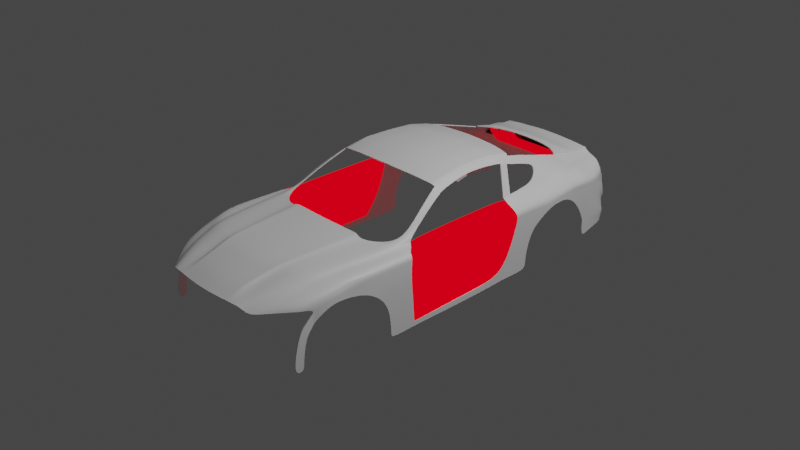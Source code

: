 # Source: mus11.blend  (saved by Blender 2.90.8; exported with 4.5.12 LTS)
import bpy
from mathutils import Matrix  # noqa: F401  (used for matrix-valued properties, if any)

bpy.ops.wm.read_factory_settings(use_empty=True)
scene = bpy.context.scene
scene.name = 'Scene'

# ---- collections
col_collection = bpy.data.collections.new('Collection'); scene.collection.children.link(col_collection)
col_refernece = bpy.data.collections.new('refernece'); scene.collection.children.link(col_refernece)
col_boody = bpy.data.collections.new('boody'); scene.collection.children.link(col_boody)

# ---- materials (node trees are filled in below, after node groups)
mat_tail_light = bpy.data.materials.new('tail light')
mat_tail_light.use_transparent_shadow = False
mat_body = bpy.data.materials.new('body')
mat_body.use_transparent_shadow = False
mat_black = bpy.data.materials.new('black')
mat_black.use_transparent_shadow = False

# ---- node groups
ng_auto_smooth = bpy.data.node_groups.new('Auto Smooth', 'GeometryNodeTree')
_s = ng_auto_smooth.interface.new_socket(name='Geometry', in_out='OUTPUT', socket_type='NodeSocketGeometry')
_s = ng_auto_smooth.interface.new_socket(name='Geometry', in_out='INPUT', socket_type='NodeSocketGeometry')
_s = ng_auto_smooth.interface.new_socket(name='Angle', in_out='INPUT', socket_type='NodeSocketFloat')
_s.subtype = 'ANGLE'
_s.min_value = 0.0
_s.max_value = 3.142
ng_auto_smooth.is_modifier = True
_N = ng_auto_smooth.nodes; _L = ng_auto_smooth.links
n0 = _N.new('NodeGroupOutput'); n0.name = 'Group Output'; n0.location = (480, -100)
n1 = _N.new('NodeGroupInput'); n1.name = 'Group Input'; n1.location = (-420, -300)
n2 = _N.new('NodeGroupInput'); n2.name = 'Group Input.001'; n2.location = (-60, -100)
n3 = _N.new('GeometryNodeSetShadeSmooth'); n3.name = 'Set Shade Smooth'; n3.location = (120, -100)
n3.domain = 'EDGE'
n4 = _N.new('GeometryNodeSetShadeSmooth'); n4.name = 'Set Shade Smooth.001'; n4.location = (300, -100)
n5 = _N.new('GeometryNodeInputMeshEdgeAngle'); n5.name = 'Edge Angle'; n5.location = (-420, -220)
n6 = _N.new('GeometryNodeInputEdgeSmooth'); n6.name = 'Is Edge Smooth'; n6.location = (-60, -160)
n7 = _N.new('GeometryNodeInputShadeSmooth'); n7.name = 'Is Face Smooth'; n7.location = (-240, -340)
n8 = _N.new('FunctionNodeBooleanMath'); n8.name = 'Boolean Math'; n8.location = (-60, -220)
n9 = _N.new('FunctionNodeCompare'); n9.name = 'Compare'; n9.location = (-240, -180)
n9.operation = 'LESS_EQUAL'
_L.new(n5.outputs[0], n9.inputs[0])
_L.new(n4.outputs[0], n0.inputs[0])
_L.new(n1.outputs[1], n9.inputs[1])
_L.new(n9.outputs[0], n8.inputs[0])
_L.new(n7.outputs[0], n8.inputs[1])
_L.new(n2.outputs[0], n3.inputs[0])
_L.new(n6.outputs[0], n3.inputs[1])
_L.new(n3.outputs[0], n4.inputs[0])
_L.new(n8.outputs[0], n3.inputs[2])
n0.is_active_output = True

# ---- material node trees
mat_tail_light.use_nodes = True; mat_tail_light.node_tree.nodes.clear()
_N = mat_tail_light.node_tree.nodes; _L = mat_tail_light.node_tree.links
n0 = _N.new('ShaderNodeOutputMaterial'); n0.name = 'Material Output'; n0.location = (300, 300)
n1 = _N.new('ShaderNodeEmission'); n1.name = 'Emission'; n1.location = (10, 300)
n1.inputs[0].default_value = (1.0, 0.0, 0.008988, 1.0)
_L.new(n1.outputs[0], n0.inputs[0])
n0.is_active_output = True
mat_body.use_nodes = True; mat_body.node_tree.nodes.clear()
_N = mat_body.node_tree.nodes; _L = mat_body.node_tree.links
n0 = _N.new('ShaderNodeBsdfPrincipled'); n0.name = 'Principled BSDF'; n0.location = (10, 300)
n0.distribution = 'GGX'
n0.subsurface_method = 'BURLEY'
n0.inputs[3].default_value = 1.45
n0.inputs[27].default_value = (0.0, 0.0, 0.0, 1.0)
n0.inputs[28].default_value = 1.0
n1 = _N.new('ShaderNodeOutputMaterial'); n1.name = 'Material Output'; n1.location = (300, 300)
_L.new(n0.outputs[0], n1.inputs[0])
n1.is_active_output = True
mat_black.use_nodes = True; mat_black.node_tree.nodes.clear()
_N = mat_black.node_tree.nodes; _L = mat_black.node_tree.links
n0 = _N.new('ShaderNodeBsdfPrincipled'); n0.name = 'Principled BSDF'; n0.location = (10, 300)
n0.distribution = 'GGX'
n0.subsurface_method = 'BURLEY'
n0.inputs[0].default_value = (0.0, 0.0, 0.0, 1.0)
n0.inputs[3].default_value = 1.45
n0.inputs[27].default_value = (0.0, 0.0, 0.0, 1.0)
n0.inputs[28].default_value = 1.0
n1 = _N.new('ShaderNodeOutputMaterial'); n1.name = 'Material Output'; n1.location = (300, 300)
_L.new(n0.outputs[0], n1.inputs[0])
n1.is_active_output = True

# ---- world
world_world = bpy.data.worlds.new('World'); scene.world = world_world
world_world.use_nodes = True; world_world.node_tree.nodes.clear()
_N = world_world.node_tree.nodes; _L = world_world.node_tree.links
n0 = _N.new('ShaderNodeOutputWorld'); n0.name = 'World Output'; n0.location = (300, 300)
n1 = _N.new('ShaderNodeBackground'); n1.name = 'Background'; n1.location = (10, 300)
n1.inputs[0].default_value = (0.05088, 0.05088, 0.05088, 1.0)
_L.new(n1.outputs[0], n0.inputs[0])
n0.is_active_output = True
world_world.color = (0.05088, 0.05088, 0.05088)
world_world.use_sun_shadow = False
world_world.sun_shadow_jitter_overblur = 0.0

# ---- cameras
cam_camera = bpy.data.cameras.new('Camera')
cam_camera.clip_end = 100.0
cam_camera.ortho_scale = 7.314

# ---- lights
light_light = bpy.data.lights.new('Light', 'POINT')
light_light.transmission_factor = 0.0
light_light.energy = 1000.0
light_light.shadow_soft_size = 0.1
light_light.shadow_maximum_resolution = 0.006
light_light.use_absolute_resolution = True

# ---- meshes
me_plane_003 = bpy.data.meshes.new('Plane.003')
me_plane_003.from_pydata([(0.835, 1.302, -0.2233), (0.8418, 1.309, -0.2463), (0.9013, 1.258, -0.2677), (0.939, 1.211, -0.2677), (0.9919, 1.178, -0.4627), (0.9857, 1.19, -0.3468), (0.9923, 1.185, -0.5888), (0.9925, 1.199, -0.7529), (0.9925, 1.214, -0.9755), (0.8243, 2.594, -0.2129), (0.8487, 2.598, -0.2386), (0.9759, 2.634, -0.3401), (0.9759, 2.654, -0.4022), (0.9759, 2.588, -0.6131), (0.9759, 2.552, -0.6948), (0.9759, 2.493, -0.8159), (0.9759, 2.363, -0.9618), (0.9929, 1.975, -0.9618), (0.9929, 1.221, -0.9778), (0.9929, 1.231, -0.9778), (0.9759, 2.629, -0.4824)], [(17, 16), (18, 19), (19, 17), (8, 18)], [(8, 16, 15, 7), (7, 15, 14, 6), (6, 14, 13, 4), (4, 13, 20, 5), (5, 20, 12, 3), (3, 12, 11, 2), (2, 11, 10, 1), (1, 10, 9, 0)])
me_plane_003.polygons.foreach_set('use_smooth', [True] * 8)
_uv = me_plane_003.uv_layers.new(name='UVMap')
_uv.uv.foreach_set('vector', [0.0, 0.0, 0.0, 0.0, 0.0, 0.0, 0.0, 0.0, 0.0, 0.0, 0.0, 0.0, 0.0, 0.0, 0.0, 0.0, 0.0, 0.0, 0.0, 0.0, 0.0, 0.0, 0.0, 0.0, 0.0, 0.0, 0.0, 0.0, 0.0, 0.0, 0.0, 0.0, 0.0, 0.0, 0.0, 0.0, 0.0, 0.0, 0.0, 0.0, 0.0, 0.0, 0.0, 0.0, 0.0, 0.0, 0.0, 0.0, 0.0, 0.0, 0.0, 0.0, 0.0, 0.0, 0.0, 0.0, 0.0, 0.0, 0.0, 0.0, 0.0, 0.0, 0.0, 0.0])
me_plane_003.materials.append(mat_tail_light)
me_plane_003.materials.append(mat_body)
me_plane_003.use_remesh_fix_poles = True
me_plane_003.use_remesh_preserve_attributes = False
me_plane_003.use_mirror_vertex_groups = False
me_plane_003.update()
me_plane = bpy.data.meshes.new('Plane')
me_plane.from_pydata([(0.4944, -0.3013, -0.3678), (0.7439, -0.1636, -0.432), (0.5592, -0.2812, -0.3836), (0.0, -0.4238, -0.3923), (0.0, 1.0, -0.1975), (0.2865, -0.4011, -0.3923), (0.5012, 0.9923, -0.2233), (0.5434, -0.36, -0.4268), (0.835, 1.302, -0.2233), (0.3916, 1.017, -0.1975), (0.3972, -0.3907, -0.3923), (0.6626, 1.055, -0.2233), (0.4851, -0.3784, -0.3923), (0.4464, 1.005, -0.1962), (0.3382, -0.3956, -0.3894), (0.0, -0.3617, -0.3678), (0.0, -0.2291, -0.3194), (0.6402, -0.06959, -0.3194), (0.5222, -0.16, -0.3194), (0.3324, -0.2092, -0.3192), (0.3041, -0.2025, -0.3194), (0.373, -0.07595, -0.3194), (0.6005, -0.3338, -0.4499), (0.8418, 1.309, -0.2463), (0.6983, -0.02727, -0.3424), (0.0, 0.1538, -0.2315), (0.7221, 0.3057, -0.2315), (0.5699, 0.2184, -0.2315), (0.3719, 0.169, -0.2229), (0.3354, 0.1775, -0.2315), (0.4169, 0.2569, -0.2315), (0.7643, 0.3369, -0.2545), (0.3361, -0.3288, -0.3654), (0.2933, -0.3341, -0.3678), (0.3968, -0.3197, -0.3678), (0.6165, -0.2519, -0.4066), (0.9013, 1.258, -0.2677), (0.7834, 0.03185, -0.3406), (0.8261, 0.4211, -0.2527), (0.7516, -0.1225, -0.3937), (0.939, 1.211, -0.2677), (0.8592, -0.03585, -0.4284), (0.8987, 0.1542, -0.3406), (0.9414, 0.5434, -0.2527), (0.8669, -0.0001078, -0.3937), (0.943, 0.2758, -0.3746), (0.9035, 0.09649, -0.4374), (0.9833, 1.195, -0.3017), (0.9858, 0.665, -0.2867), (0.9113, 0.1215, -0.4277), (0.9516, 0.2758, -0.4197), (0.9121, 0.09649, -0.5662), (0.9919, 1.178, -0.4627), (0.9943, 0.665, -0.4734), (0.9198, 0.1215, -0.5414), (0.9121, 0.01432, -0.6717), (0.0, 0.002225, -0.2663), (0.6897, 0.1571, -0.2663), (0.551, 0.06859, -0.2663), (0.3563, 0.01926, -0.2611), (0.323, 0.02708, -0.2663), (0.3995, 0.1251, -0.2663), (0.7381, 0.1927, -0.2893), (0.8092, 0.267, -0.2875), (0.9245, 0.3893, -0.2875), (0.9688, 0.5109, -0.3215), (0.9774, 0.5109, -0.4322), (0.9882, 0.665, -0.339), (0.9857, 1.19, -0.3468), (0.9454, 0.2758, -0.3872), (0.9059, 0.09649, -0.4735), (0.9137, 0.1215, -0.4596), (0.9712, 0.5109, -0.3525), (0.9923, 1.185, -0.5888), (0.994, 0.8296, -0.5962), (0.9925, 1.199, -0.7529), (0.9937, 0.9076, -0.7604), (0.9925, 1.214, -0.9755), (0.9937, 0.9226, -0.983), (0.9925, 1.212, -1.029), (0.9937, 0.9204, -1.037), (0.9059, -0.08036, -0.6853), (0.9121, -0.006837, -0.7418), (0.9059, -0.127, -0.8787), (0.9121, -0.03475, -0.8882), (0.9059, -0.1227, -1.001), (0.9121, -0.03004, -1.002), (0.9121, 0.05541, -0.6189), (0.5991, 2.862, 0.0916), (0.9059, -0.04488, -0.6004), (0.0, 2.916, 0.1302), (0.6788, 2.856, 0.03065), (0.4398, 2.892, 0.1146), (0.9059, 0.0258, -0.5369), (0.0, 0.6527, -0.2115), (0.7887, 0.8928, -0.2266), (0.6245, 0.7113, -0.2266), (0.4158, 0.6617, -0.2072), (0.3686, 0.6726, -0.2115), (0.4666, 0.6904, -0.2266), (0.81, 0.9097, -0.2496), (0.849, 0.9145, -0.2616), (0.94, 0.9367, -0.2616), (0.9843, 0.9773, -0.2955), (0.9929, 0.9672, -0.4671), (0.9867, 0.9745, -0.3436), (0.993, 1.039, -0.5918), (0.993, 1.079, -0.756), (0.993, 1.094, -0.9786), (0.993, 1.092, -1.032), (0.796, 1.246, -0.2233), (0.7114, 1.83, 0.06274), (0.2846, 2.669, 0.1677), (0.3048, 1.782, 0.1312), (0.0, 2.944, 0.126), (0.4557, 1.789, 0.1252), (0.0, 2.318, 0.2), (0.6132, 2.361, 0.1571), (0.4044, 2.339, 0.1827), (0.6433, 1.809, 0.1022), (0.0, 1.768, 0.1432), (0.6507, 2.377, 0.1129), (0.2705, 2.332, 0.1884), (0.4255, 2.667, 0.1623), (0.6048, 2.659, 0.1382), (0.6674, 2.662, 0.08625), (0.0, 2.673, 0.1786), (0.6811, 2.103, 0.1176), (0.6283, 2.085, 0.155), (0.43, 2.064, 0.1793), (0.0, 2.043, 0.1969), (0.6424, 1.827, 0.1056), (0.454, 1.807, 0.1287), (0.7095, 1.847, 0.06622), (0.0, 1.785, 0.1466), (0.7732, 1.572, -0.05194), (0.7197, 1.533, -0.04114), (0.0, 2.838, 0.1457), (0.6752, 2.794, 0.04845), (0.4352, 2.82, 0.1299), (0.6009, 2.797, 0.1065), (0.6035, 2.705, 0.1276), (0.0, 2.729, 0.1675), (0.67, 2.706, 0.07358), (0.4287, 2.719, 0.1514), (0.8202, 2.699, -0.2048), (0.8245, 2.593, -0.2138), (0.0, 2.856, 0.142), (0.676, 2.808, 0.04427), (0.4363, 2.837, 0.1263), (0.6005, 2.812, 0.103), (0.6038, 2.695, 0.1299), (0.0, 2.717, 0.1699), (0.6695, 2.697, 0.07627), (0.428, 2.708, 0.1537), (0.67, 2.705, 0.07224), (0.6752, 2.793, 0.04727), (0.8177, 2.7, -0.2008), (0.8222, 2.595, -0.2094), (0.5985, 2.884, 0.08804), (0.4414, 2.916, 0.1109), (0.68, 2.876, 0.02614), (0.0, 2.941, 0.1264), (0.4415, 2.918, 0.1105), (0.5984, 2.886, 0.08763), (0.2942, 2.9, 0.1198), (0.6801, 2.879, 0.02562), (0.5887, 3.223, -0.00529), (0.6921, 3.211, -0.07047), (0.6861, 3.045, -0.01721), (0.5927, 3.055, 0.04651), (0.0, 2.982, 0.1044), (0.5702, 3.589, -0.1145), (0.6921, 3.716, -0.2256), (0.4526, 3.767, -0.1449), (0.5667, 3.669, -0.1387), (0.0, 3.847, -0.1371), (0.6921, 3.766, -0.2335), (0.4535, 3.866, -0.138), (0.5616, 3.844, -0.1799), (0.0, 3.892, -0.1225), (0.6921, 3.843, -0.2414), (0.4535, 4.011, -0.1908), (0.5616, 3.989, -0.2065), (0.0, 4.037, -0.1753), (0.6921, 3.959, -0.2554), (0.4535, 4.111, -0.2074), (0.5616, 4.089, -0.2232), (0.0, 4.137, -0.192), (0.6921, 4.071, -0.2654), (0.4535, 4.234, -0.2074), (0.5616, 4.233, -0.2232), (0.0, 4.26, -0.192), (0.6941, 4.214, -0.2718), (0.6373, 2.883, 0.05811), (0.6379, 3.217, -0.03632), (0.6372, 3.05, 0.01618), (0.6238, 3.725, -0.1894), (0.6238, 3.775, -0.2061), (0.6238, 3.844, -0.2195), (0.6238, 3.98, -0.2394), (0.6238, 4.081, -0.2482), (0.6238, 4.225, -0.2561), (0.7962, 3.075, -0.1705), (0.8162, 3.64, -0.2256), (0.8162, 3.69, -0.2423), (0.8162, 3.767, -0.2443), (0.8023, 3.898, -0.2757), (0.7791, 4.007, -0.2923), (0.7579, 4.194, -0.2923), (0.8546, 3.117, -0.2481), (0.8116, 2.916, -0.1939), (0.8447, 2.94, -0.238), (0.8199, 2.699, -0.2043), (0.8473, 2.71, -0.2364), (0.824, 2.6, -0.2124), (0.8486, 2.605, -0.2385), (0.8243, 2.594, -0.2129), (0.8487, 2.598, -0.2386), (0.5983, 2.89, 0.08667), (0.6803, 2.883, 0.02462), (0.4417, 2.922, 0.1095), (0.0, 2.948, 0.125), (0.6373, 2.886, 0.05713), (0.9465, 3.602, -0.3335), (0.9471, 3.664, -0.3355), (0.9449, 3.751, -0.3391), (0.9295, 3.875, -0.3509), (0.9063, 3.994, -0.361), (0.8365, 4.166, -0.3721), (0.9765, 3.086, -0.3383), (0.9719, 2.907, -0.3394), (0.9745, 2.678, -0.3378), (0.9758, 2.641, -0.3399), (0.9759, 2.634, -0.3401), (0.9434, 3.627, -0.3892), (0.9434, 3.683, -0.3895), (0.9434, 3.77, -0.3981), (0.9295, 3.894, -0.4131), (0.9063, 4.013, -0.4232), (0.8382, 4.168, -0.4297), (0.9817, 3.104, -0.4117), (0.9719, 2.927, -0.4016), (0.9745, 2.697, -0.4), (0.9758, 2.66, -0.4021), (0.9759, 2.654, -0.4022), (0.8429, 3.276, -0.2413), (0.9683, 3.252, -0.3395), (0.9701, 3.263, -0.4048), (0.8295, 3.458, -0.2335), (0.9551, 3.429, -0.3316), (0.9567, 3.445, -0.397), (0.9434, 3.658, -0.6005), (0.9434, 3.74, -0.6072), (0.9434, 3.831, -0.6044), (0.9295, 3.956, -0.6194), (0.9063, 4.075, -0.6295), (0.8776, 4.188, -0.636), (0.9817, 3.104, -0.4635), (0.9719, 2.936, -0.5783), (0.9745, 2.631, -0.6108), (0.9758, 2.595, -0.6129), (0.9759, 2.588, -0.6131), (0.9701, 3.263, -0.4294), (0.9567, 3.482, -0.4429), (0.9434, 3.754, -0.7886), (0.9434, 3.835, -0.7953), (0.9434, 3.927, -0.7925), (0.9295, 4.051, -0.8075), (0.9063, 4.17, -0.8176), (0.7663, 4.284, -0.8241), (0.9434, 3.751, -0.8486), (0.9434, 3.83, -0.8525), (0.9434, 3.916, -0.847), (0.9295, 4.037, -0.8538), (0.9063, 4.165, -0.853), (0.7852, 4.248, -0.8541), (0.9434, 3.759, -0.9931), (0.9434, 3.827, -0.9752), (0.9434, 3.916, -0.9479), (0.9295, 4.032, -0.9356), (0.9063, 4.143, -0.9239), (0.8011, 4.183, -0.9032), (0.9719, 2.874, -0.6601), (0.9745, 2.595, -0.6926), (0.9758, 2.559, -0.6947), (0.9759, 2.552, -0.6948), (0.9719, 2.812, -0.8237), (0.9745, 2.537, -0.8136), (0.9758, 2.5, -0.8158), (0.9759, 2.493, -0.8159), (0.9719, 2.802, -0.9611), (0.9745, 2.465, -0.9567), (0.9758, 2.428, -0.9588), (0.9759, 2.363, -0.9618), (0.9719, 2.804, -1.035), (0.9745, 2.462, -1.023), (0.9758, 2.426, -1.025), (0.9759, 2.363, -1.028), (0.9929, 1.975, -0.9618), (0.9929, 1.975, -1.028), (0.9929, 1.221, -0.9778), (0.9929, 1.221, -1.028), (0.9929, 1.231, -0.9778), (0.9929, 1.231, -1.028), (0.2876, 2.057, 0.1851), (0.3037, 1.8, 0.1346), (0.2911, 2.826, 0.1351), (0.2868, 2.722, 0.1568), (0.2918, 2.843, 0.1315), (0.2863, 2.711, 0.1591), (0.2952, 2.924, 0.1161), (0.2977, 2.971, 0.09047), (0.3034, 3.829, -0.1474), (0.3034, 3.875, -0.1328), (0.3034, 4.02, -0.1856), (0.3034, 4.12, -0.2023), (0.3034, 4.243, -0.2023), (0.2954, 2.931, 0.1146), (0.2953, 2.927, 0.1156), (0.7768, 4.294, -0.5024), (0.7765, 4.32, -0.6985), (0.7018, 4.37, -0.7946), (0.6263, 4.359, -0.5024), (0.626, 4.374, -0.6963), (0.6263, 4.435, -0.7946), (0.0, 4.402, -0.5024), (0.0, 4.478, -0.7946), (0.9719, 2.93, -0.4645), (0.9817, 3.104, -0.4301), (0.9745, 2.674, -0.475), (0.9758, 2.637, -0.4772), (0.9567, 3.458, -0.4134), (0.9434, 3.638, -0.4644), (0.9701, 3.263, -0.4136), (0.9434, 3.703, -0.467), (0.9434, 3.792, -0.4715), (0.9759, 2.631, -0.4773), (0.9295, 3.916, -0.4865), (0.9063, 4.035, -0.4966), (0.8504, 4.149, -0.46), (0.7768, 4.303, -0.5632), (0.6263, 4.368, -0.5632), (0.8125, 4.255, -0.7253), (0.4639, 4.218, -0.2649), (0.5589, 4.22, -0.2788), (0.0, 4.241, -0.2513), (0.6753, 4.203, -0.3021), (0.6135, 4.212, -0.2883), (0.7314, 4.185, -0.3202), (0.765, 4.174, -0.3408), (0.7664, 4.189, -0.3681), (0.332, 4.226, -0.2604), (0.748, 4.3, -0.4815), (0.6157, 4.358, -0.4815), (0.0, 4.395, -0.4815), (0.6232, 4.224, -0.2577), (0.5615, 4.232, -0.226), (0.0, 4.401, -0.5014), (0.6258, 4.359, -0.5014), (0.3048, 4.242, -0.2052), (0.4541, 4.233, -0.2103), (0.7753, 4.294, -0.5014), (0.8346, 4.169, -0.4267), (0.8329, 4.167, -0.3706), (0.6931, 4.213, -0.2733), (0.7566, 4.194, -0.2937), (0.0, 4.259, -0.1949), (0.3215, 4.456, -0.7946), (0.2435, 4.385, -0.5024), (0.2394, 4.381, -0.4815), (0.2433, 4.385, -0.5014), (0.7497, 4.338, -0.7331), (0.6261, 4.396, -0.7317), (0.7723, 4.265, -0.7608), (0.0, 4.381, -0.6759), (0.0, 4.383, -0.6853), (0.0, 4.41, -0.5584), (0.0, 4.377, -0.568), (0.2953, 4.362, -0.6782), (0.2959, 4.361, -0.6688), (0.3096, 4.394, -0.6739), (0.2406, 4.36, -0.568), (0.2462, 4.394, -0.5584), (0.0, 4.394, -0.7167), (5.53e-09, 4.433, -0.7253), (0.2744, 4.376, -0.7111), (0.2803, 4.413, -0.7198), (0.9719, 2.93, -0.4688), (0.9745, 2.672, -0.4801), (0.9758, 2.635, -0.4822), (0.9567, 3.459, -0.4145), (0.9701, 3.263, -0.4142), (0.9759, 2.629, -0.4824), (0.9817, 3.104, -0.4314), (0.9434, 3.639, -0.4695), (0.9434, 3.705, -0.4723), (0.9434, 3.793, -0.4765), (0.9295, 3.918, -0.4915), (0.9063, 4.037, -0.5016), (0.8514, 4.15, -0.4666), (0.7768, 4.304, -0.5683), (0.6263, 4.369, -0.5682), (0.2427, 4.36, -0.5718), (0.2486, 4.394, -0.5627), (0.0, 4.377, -0.5721), (0.2504, 4.385, -0.5024), (0.2462, 4.38, -0.4815), (0.2502, 4.385, -0.5014), (0.327, 4.456, -0.7946), (0.3153, 4.394, -0.6743), (0.2865, 4.413, -0.72), (0.253, 4.393, -0.5585), (0.2554, 4.393, -0.5628), (0.7468, 4.34, -0.7367), (0.6261, 4.398, -0.7354), (0.7681, 4.266, -0.7646), (0.2827, 4.416, -0.7242), (0.0, 4.436, -0.7294), (0.2889, 4.415, -0.7244), (0.3096, 4.394, -0.6739), (0.2803, 4.413, -0.7198), (0.0, 4.433, -0.7253)], [], [(22, 1, 39, 35), (100, 101, 36, 23), (94, 98, 9, 4), (96, 95, 8, 110, 11), (97, 99, 6, 13), (99, 96, 11, 6), (98, 97, 13, 9), (33, 32, 19, 20), (34, 0, 18, 21), (32, 34, 21, 19), (0, 2, 17, 18), (15, 33, 20, 16), (35, 39, 37, 24), (3, 5, 33, 15), (2, 35, 24, 17), (95, 100, 23, 8), (57, 62, 31, 26), (60, 59, 28, 29), (61, 58, 27, 30), (59, 61, 30, 28), (58, 57, 26, 27), (56, 60, 29, 25), (62, 63, 38, 31), (7, 22, 35, 2), (12, 7, 2, 0), (14, 10, 34, 32), (10, 12, 0, 34), (5, 14, 32, 33), (39, 1, 41, 44), (37, 39, 44, 42), (63, 37, 42, 64), (101, 38, 43, 102), (44, 41, 46, 49), (42, 44, 49, 45), (64, 42, 45, 65), (102, 43, 48, 103), (105, 67, 53, 104), (72, 69, 50, 66), (71, 70, 51, 54), (69, 71, 54, 50), (67, 72, 66, 53), (43, 64, 65, 48), (38, 63, 64, 43), (87, 93, 89, 55), (24, 37, 63, 62), (16, 20, 60, 56), (18, 17, 57, 58), (19, 21, 61, 59), (21, 18, 58, 61), (20, 19, 59, 60), (17, 24, 62, 57), (48, 65, 72, 67), (45, 49, 71, 69), (49, 46, 70, 71), (65, 45, 69, 72), (103, 48, 67, 105), (104, 53, 74, 106), (106, 74, 76, 107), (107, 76, 78, 108), (108, 78, 80, 109), (55, 89, 81, 82), (82, 81, 83, 84), (84, 83, 85, 86), (51, 70, 93, 87), (150, 148, 91, 88), (150, 149, 92, 88), (309, 147, 90, 165), (77, 108, 109, 79), (75, 107, 108, 77), (73, 106, 107, 75), (52, 104, 106, 73), (47, 103, 105, 68), (68, 105, 104, 52), (40, 102, 103, 47), (36, 101, 102, 40), (26, 31, 100, 95), (29, 28, 97, 98), (30, 27, 96, 99), (28, 30, 99, 97), (27, 26, 95, 96), (25, 29, 98, 94), (31, 38, 101, 100), (136, 135, 111, 119), (128, 129, 118, 117), (305, 130, 116, 122), (128, 127, 121, 117), (159, 161, 166, 164), (159, 160, 163, 164), (311, 162, 114, 319), (122, 116, 126, 112), (117, 118, 123, 124), (117, 121, 125, 124), (131, 133, 127, 128), (306, 134, 130, 305), (131, 132, 129, 128), (119, 115, 132, 131), (113, 120, 134, 306), (119, 111, 133, 131), (110, 8, 135, 136), (308, 142, 137, 307), (141, 144, 139, 140), (141, 143, 138, 140), (151, 153, 143, 141), (151, 154, 144, 141), (310, 152, 142, 308), (307, 137, 147, 309), (140, 139, 149, 150), (140, 138, 148, 150), (112, 126, 152, 310), (124, 123, 154, 151), (124, 125, 153, 151), (138, 143, 155, 156), (157, 158, 146, 145), (156, 155, 158, 157), (165, 90, 162, 311), (88, 92, 160, 159), (88, 91, 161, 159), (196, 169, 168, 195), (318, 222, 171, 312), (223, 220, 169, 196), (195, 168, 173, 197), (197, 173, 177, 198), (198, 177, 181, 199), (175, 174, 178, 179), (313, 176, 180, 314), (199, 181, 185, 200), (179, 178, 182, 183), (314, 180, 184, 315), (200, 185, 189, 201), (183, 182, 186, 187), (315, 184, 188, 316), (201, 189, 193, 202), (187, 186, 190, 191), (316, 188, 192, 317), (187, 201, 202, 191), (183, 200, 201, 187), (179, 199, 200, 183), (175, 198, 199, 179), (172, 197, 198, 175), (167, 195, 197, 172), (219, 223, 196, 170), (170, 196, 195, 167), (177, 173, 204, 205), (181, 177, 205, 206), (185, 181, 206, 207), (189, 185, 207, 208), (173, 168, 203, 210, 246, 249, 204), (193, 189, 208, 209), (210, 203, 211, 212), (212, 211, 213, 214), (214, 213, 215, 216), (216, 215, 217, 218), (164, 194, 223, 219), (194, 166, 220, 223), (164, 163, 221, 219), (319, 114, 222, 318), (205, 204, 224, 225), (209, 208, 228, 229), (206, 205, 225, 226), (212, 214, 232, 231), (210, 212, 231, 230), (207, 206, 226, 227), (216, 218, 234, 233), (208, 207, 227, 228), (214, 216, 233, 232), (246, 210, 230, 247), (226, 225, 236, 237), (225, 224, 235, 236), (230, 231, 242, 241), (227, 226, 237, 238), (233, 234, 245, 244), (231, 232, 243, 242), (228, 227, 238, 239), (247, 230, 241, 248), (232, 233, 244, 243), (229, 228, 239, 240), (250, 247, 248, 251), (249, 246, 247, 250), (204, 249, 250, 224), (224, 250, 251, 235), (394, 388, 259, 258), (388, 389, 260, 259), (389, 390, 261, 260), (395, 391, 264, 252), (391, 392, 263, 264), (396, 395, 252, 253), (397, 396, 253, 254), (390, 393, 262, 261), (398, 397, 254, 255), (392, 394, 258, 263), (399, 398, 255, 256), (400, 399, 256, 257), (256, 255, 268, 269), (254, 253, 266, 267), (253, 252, 265, 266), (257, 256, 269, 270, 416, 374, 343), (255, 254, 267, 268), (266, 265, 271, 272), (269, 268, 274, 275), (267, 266, 272, 273), (270, 269, 275, 276), (268, 267, 273, 274), (272, 271, 277, 278), (275, 274, 280, 281), (273, 272, 278, 279), (276, 275, 281, 282), (274, 273, 279, 280), (261, 262, 286, 285), (260, 261, 285, 284), (259, 260, 284, 283), (285, 286, 290, 289), (284, 285, 289, 288), (283, 284, 288, 287), (289, 290, 294, 293), (288, 289, 293, 292), (287, 288, 292, 291), (293, 294, 298, 297), (292, 293, 297, 296), (291, 292, 296, 295), (298, 294, 299, 300), (304, 303, 301, 302), (300, 299, 303, 304), (79, 302, 301, 77), (163, 319, 318, 221), (186, 316, 317, 190), (182, 315, 316, 186), (178, 314, 315, 182), (174, 313, 314, 178), (92, 165, 311, 160), (123, 112, 310, 154), (139, 307, 309, 149), (154, 310, 308, 144), (144, 308, 307, 139), (115, 113, 306, 132), (132, 306, 305, 129), (118, 122, 112, 123), (160, 311, 319, 163), (129, 305, 122, 118), (149, 309, 165, 92), (416, 270, 322, 414), (400, 257, 321, 401), (414, 322, 325, 415), (401, 321, 324, 402), (419, 409, 368, 417), (369, 383, 377, 326), (410, 411, 387, 381), (320, 341, 342, 323), (240, 340, 341, 320), (240, 239, 339, 340), (239, 238, 338, 339), (248, 241, 329, 334), (238, 237, 336, 338), (244, 245, 337, 331), (237, 236, 335, 336), (236, 235, 333, 335), (251, 248, 334, 332), (235, 251, 332, 333), (243, 244, 331, 330), (242, 243, 330, 328), (241, 242, 328, 329), (257, 343, 321), (357, 356, 348, 345), (371, 358, 355, 370), (361, 360, 352, 344), (363, 362, 353, 351), (364, 363, 351, 350), (357, 361, 344, 345), (356, 365, 347, 348), (362, 359, 354, 353), (365, 366, 349, 347), (360, 367, 346, 352), (366, 364, 350, 349), (209, 229, 364, 366), (317, 192, 367, 360), (193, 209, 366, 365), (320, 323, 359, 362), (202, 193, 365, 356), (191, 190, 361, 357), (229, 240, 363, 364), (240, 320, 362, 363), (190, 317, 360, 361), (369, 326, 358, 371), (191, 202, 356, 357), (406, 369, 371, 408), (408, 371, 370, 407), (417, 368, 327, 418), (406, 412, 383, 369), (413, 410, 381, 404), (403, 380, 375, 405), (321, 372, 373, 324), (343, 374, 372, 321), (379, 380, 381, 420), (382, 378, 377, 383), (375, 380, 379, 376), (403, 382, 383, 404), (421, 420, 381, 387), (421, 422, 384, 386), (379, 386, 384, 376), (380, 403, 404, 381), (382, 403, 405, 378), (412, 413, 404, 383), (341, 401, 402, 342), (340, 400, 401, 341), (340, 339, 399, 400), (339, 338, 398, 399), (334, 329, 394, 392), (338, 336, 397, 398), (331, 337, 393, 390), (336, 335, 396, 397), (335, 333, 395, 396), (332, 334, 392, 391), (333, 332, 391, 395), (330, 331, 390, 389), (328, 330, 389, 388), (329, 328, 388, 394), (342, 402, 413, 412), (402, 324, 410, 413), (323, 342, 412, 406), (359, 408, 407, 354), (323, 406, 408, 359), (324, 373, 411, 410), (415, 325, 409, 419), (373, 415, 419, 411), (387, 417, 418, 385), (411, 419, 417, 387), (372, 414, 415, 373), (374, 416, 414, 372), (387, 385, 422, 421), (386, 379, 420, 421)])
me_plane.polygons.foreach_set('use_smooth', [True] * 329)
me_plane.polygons.foreach_set('material_index', [1, 1, 1, 1, 1, 1, 1, 1, 1, 1, 1, 1, 1, 1, 1, 1, 1, 1, 1, 1, 1, 1, 1, 1, 1, 1, 1, 1, 1, 1, 1, 1, 1, 1, 1, 1, 1, 1, 1, 1, 1, 1, 1, 1, 1, 1, 1, 1, 1, 1, 1, 1, 1, 1, 1, 1, 1, 1, 1, 1, 1, 1, 1, 1, 1, 1, 1, 1, 1, 1, 1, 1, 1, 1, 1, 1, 1, 1, 1, 1, 1, 1, 1, 1, 1, 1, 1, 1, 1, 1, 1, 1, 1, 1, 1, 1, 1, 1, 1, 1, 1, 1, 1, 1, 1, 1, 1, 1, 1, 1, 1, 1, 1, 1, 1, 1, 1, 1, 0, 1, 1, 1, 1, 1, 1, 1, 1, 1, 1, 1, 1, 1, 1, 1, 1, 1, 1, 1, 1, 1, 1, 1, 1, 1, 1, 1, 1, 1, 1, 1, 1, 1, 1, 1, 1, 1, 1, 1, 1, 1, 1, 1, 1, 1, 1, 1, 1, 1, 1, 1, 1, 1, 1, 1, 1, 1, 1, 1, 1, 1, 1, 1, 1, 1, 1, 1, 1, 1, 1, 1, 1, 1, 1, 1, 1, 1, 1, 1, 1, 1, 1, 1, 1, 1, 1, 1, 1, 1, 1, 1, 1, 1, 1, 1, 1, 1, 1, 1, 1, 1, 1, 1, 1, 1, 1, 1, 1, 1, 1, 1, 1, 1, 1, 1, 1, 1, 1, 1, 1, 1, 1, 1, 1, 1, 1, 1, 1, 1, 1, 1, 1, 1, 1, 1, 1, 1, 1, 1, 1, 1, 1, 1, 1, 1, 1, 1, 1, 1, 1, 1, 1, 1, 1, 1, 1, 1, 1, 1, 1, 1, 1, 1, 1, 1, 1, 1, 1, 1, 1, 1, 1, 1, 1, 1, 1, 1, 1, 1, 1, 1, 1, 1, 1, 1, 1, 1, 1, 1, 1, 1, 1, 1, 1, 1, 1, 1, 1, 1, 1, 1, 1, 1, 1, 1, 1, 1, 1, 1, 1])
_k = {(145, 146): 0.93333, (146, 158): 0.93333, (145, 157): 0.93333, (157, 158): 0.93333}
me_plane.attributes.new('crease_edge', 'FLOAT', 'EDGE').data.foreach_set('value', [_k.get((min(e.vertices), max(e.vertices)), 0.0) for e in me_plane.edges])
_uv = me_plane.uv_layers.new(name='UVMap')
_uv.uv.foreach_set('vector', [0.8583, 0.0, 0.9025, 0.0, 0.9025, 0.02314, 0.8583, 0.02314, 0.8739, 0.7508, 0.9207, 0.7508, 0.9254, 1.0, 0.8801, 1.0, 0.5, 0.7508, 0.69, 0.7508, 0.7049, 1.0, 0.5, 1.0, 0.8139, 0.7508, 0.8591, 0.7508, 0.8675, 1.0, 0.8554, 1.0, 0.8139, 1.0, 0.7252, 0.7508, 0.7604, 0.7508, 0.7604, 1.0, 0.7326, 1.0, 0.7604, 0.7508, 0.8139, 0.7508, 0.8139, 1.0, 0.7604, 1.0, 0.69, 0.7508, 0.7252, 0.7508, 0.7326, 1.0, 0.7049, 1.0, 0.6467, 0.02314, 0.7035, 0.02314, 0.7064, 0.1183, 0.6524, 0.1183, 0.7604, 0.02314, 0.8139, 0.02314, 0.8139, 0.1183, 0.7604, 0.1183, 0.7035, 0.02314, 0.7604, 0.02314, 0.7604, 0.1183, 0.7064, 0.1183, 0.8139, 0.02314, 0.8376, 0.02314, 0.8376, 0.1183, 0.8139, 0.1183, 0.5, 0.02314, 0.6467, 0.02314, 0.6524, 0.1183, 0.5, 0.1183, 0.8583, 0.02314, 0.9025, 0.02314, 0.9025, 0.1183, 0.8583, 0.1183, 0.5, 0.0, 0.6453, 0.0, 0.6467, 0.02314, 0.5, 0.02314, 0.8376, 0.02314, 0.8583, 0.02314, 0.8583, 0.1183, 0.8376, 0.1183, 0.8591, 0.7508, 0.8739, 0.7508, 0.8801, 1.0, 0.8675, 1.0, 0.8432, 0.2842, 0.8624, 0.2842, 0.8651, 0.393, 0.8469, 0.393, 0.6623, 0.2842, 0.7113, 0.2842, 0.7145, 0.393, 0.6687, 0.393, 0.7604, 0.2842, 0.8139, 0.2842, 0.8139, 0.393, 0.7604, 0.393, 0.7113, 0.2842, 0.7604, 0.2842, 0.7604, 0.393, 0.7145, 0.393, 0.8139, 0.2842, 0.8432, 0.2842, 0.8469, 0.393, 0.8139, 0.393, 0.5, 0.2842, 0.6623, 0.2842, 0.6687, 0.393, 0.5, 0.393, 0.8624, 0.2842, 0.9094, 0.2842, 0.914, 0.393, 0.8651, 0.393, 0.8376, 0.0, 0.8583, 0.0, 0.8583, 0.02314, 0.8376, 0.02314, 0.8139, 0.0, 0.8376, 0.0, 0.8376, 0.02314, 0.8139, 0.02314, 0.7028, 0.0, 0.7604, 0.0, 0.7604, 0.02314, 0.7035, 0.02314, 0.7604, 0.0, 0.8139, 0.0, 0.8139, 0.02314, 0.7604, 0.02314, 0.6453, 0.0, 0.7028, 0.0, 0.7035, 0.02314, 0.6467, 0.02314, 0.9025, 0.02314, 0.9025, 0.0, 0.9025, 0.0, 0.9025, 0.02314, 0.9025, 0.1183, 0.9025, 0.02314, 0.9025, 0.02314, 0.9025, 0.1183, 0.9094, 0.2842, 0.9025, 0.1183, 0.9025, 0.1183, 0.9094, 0.2842, 0.9207, 0.7508, 0.914, 0.393, 0.914, 0.393, 0.9207, 0.7508, 0.9025, 0.02314, 0.9025, 0.0, 0.9025, 0.0, 0.9025, 0.02314, 0.9025, 0.1183, 0.9025, 0.02314, 0.9025, 0.02314, 0.9025, 0.1183, 0.9094, 0.2842, 0.9025, 0.1183, 0.9025, 0.1183, 0.9094, 0.2842, 0.9207, 0.7508, 0.914, 0.393, 0.914, 0.393, 0.9207, 0.7508, 0.9207, 0.7508, 0.914, 0.393, 0.914, 0.393, 0.9207, 0.7508, 0.9094, 0.2842, 0.9025, 0.1183, 0.9025, 0.1183, 0.9094, 0.2842, 0.9025, 0.02314, 0.9025, 0.0, 0.9025, 0.0, 0.9025, 0.02314, 0.9025, 0.1183, 0.9025, 0.02314, 0.9025, 0.02314, 0.9025, 0.1183, 0.914, 0.393, 0.9094, 0.2842, 0.9094, 0.2842, 0.914, 0.393, 0.914, 0.393, 0.9094, 0.2842, 0.9094, 0.2842, 0.914, 0.393, 0.914, 0.393, 0.9094, 0.2842, 0.9094, 0.2842, 0.914, 0.393, 0.9025, 0.0, 0.9025, 0.0, 0.9025, 0.0, 0.9025, 0.0, 0.8583, 0.1183, 0.9025, 0.1183, 0.9094, 0.2842, 0.8624, 0.2842, 0.5, 0.1183, 0.6524, 0.1183, 0.6623, 0.2842, 0.5, 0.2842, 0.8139, 0.1183, 0.8376, 0.1183, 0.8432, 0.2842, 0.8139, 0.2842, 0.7064, 0.1183, 0.7604, 0.1183, 0.7604, 0.2842, 0.7113, 0.2842, 0.7604, 0.1183, 0.8139, 0.1183, 0.8139, 0.2842, 0.7604, 0.2842, 0.6524, 0.1183, 0.7064, 0.1183, 0.7113, 0.2842, 0.6623, 0.2842, 0.8376, 0.1183, 0.8583, 0.1183, 0.8624, 0.2842, 0.8432, 0.2842, 0.914, 0.393, 0.9094, 0.2842, 0.9094, 0.2842, 0.914, 0.393, 0.9025, 0.1183, 0.9025, 0.02314, 0.9025, 0.02314, 0.9025, 0.1183, 0.9025, 0.02314, 0.9025, 0.0, 0.9025, 0.0, 0.9025, 0.02314, 0.9094, 0.2842, 0.9025, 0.1183, 0.9025, 0.1183, 0.9094, 0.2842, 0.9207, 0.7508, 0.914, 0.393, 0.914, 0.393, 0.9207, 0.7508, 0.9207, 0.7508, 0.914, 0.393, 0.914, 0.393, 0.9207, 0.7508, 0.9207, 0.7508, 0.914, 0.393, 0.914, 0.393, 0.9207, 0.7508, 0.9207, 0.7508, 0.914, 0.393, 0.914, 0.393, 0.9207, 0.7508, 0.9207, 0.7508, 0.914, 0.393, 0.914, 0.393, 0.9207, 0.7508, 0.9025, 0.0, 0.9025, 0.0, 0.9025, 0.0, 0.9025, 0.0, 0.9025, 0.0, 0.9025, 0.0, 0.9025, 0.0, 0.9025, 0.0, 0.9025, 0.0, 0.9025, 0.0, 0.9025, 0.0, 0.9025, 0.0, 0.9025, 0.0, 0.9025, 0.0, 0.9025, 0.0, 0.9025, 0.0, 0.8554, 1.0, 0.8675, 1.0, 0.8675, 1.0, 0.8554, 1.0, 0.0, 0.0, 0.0, 0.0, 0.0, 0.0, 0.0, 0.0, 0.0, 0.0, 0.0, 0.0, 0.0, 0.0, 0.0, 0.0, 0.9254, 1.0, 0.9207, 0.7508, 0.9207, 0.7508, 0.9254, 1.0, 0.9254, 1.0, 0.9207, 0.7508, 0.9207, 0.7508, 0.9254, 1.0, 0.9254, 1.0, 0.9207, 0.7508, 0.9207, 0.7508, 0.9254, 1.0, 0.9254, 1.0, 0.9207, 0.7508, 0.9207, 0.7508, 0.9254, 1.0, 0.9254, 1.0, 0.9207, 0.7508, 0.9207, 0.7508, 0.9254, 1.0, 0.9254, 1.0, 0.9207, 0.7508, 0.9207, 0.7508, 0.9254, 1.0, 0.9254, 1.0, 0.9207, 0.7508, 0.9207, 0.7508, 0.9254, 1.0, 0.9254, 1.0, 0.9207, 0.7508, 0.9207, 0.7508, 0.9254, 1.0, 0.8469, 0.393, 0.8651, 0.393, 0.8739, 0.7508, 0.8591, 0.7508, 0.6687, 0.393, 0.7145, 0.393, 0.7252, 0.7508, 0.69, 0.7508, 0.7604, 0.393, 0.8139, 0.393, 0.8139, 0.7508, 0.7604, 0.7508, 0.7145, 0.393, 0.7604, 0.393, 0.7604, 0.7508, 0.7252, 0.7508, 0.8139, 0.393, 0.8469, 0.393, 0.8591, 0.7508, 0.8139, 0.7508, 0.5, 0.393, 0.6687, 0.393, 0.69, 0.7508, 0.5, 0.7508, 0.8651, 0.393, 0.914, 0.393, 0.9207, 0.7508, 0.8739, 0.7508, 0.8518, 1.0, 0.8675, 1.0, 0.8675, 1.0, 0.8481, 1.0, 0.0, 0.0, 0.0, 0.0, 0.0, 0.0, 0.0, 0.0, 0.0, 0.0, 0.0, 0.0, 0.0, 0.0, 0.0, 0.0, 0.8518, 1.0, 0.8675, 1.0, 0.8675, 1.0, 0.8554, 1.0, 0.8554, 1.0, 0.8675, 1.0, 0.8675, 1.0, 0.8554, 1.0, 0.0, 0.0, 0.0, 0.0, 0.0, 0.0, 0.0, 0.0, 0.0, 0.0, 0.0, 0.0, 0.0, 0.0, 0.0, 0.0, 0.0, 0.0, 0.0, 0.0, 0.0, 0.0, 0.0, 0.0, 0.0, 0.0, 0.0, 0.0, 0.0, 0.0, 0.0, 0.0, 0.8554, 1.0, 0.8675, 1.0, 0.8675, 1.0, 0.8554, 1.0, 0.8483, 1.0, 0.8675, 1.0, 0.8675, 1.0, 0.8518, 1.0, 0.0, 0.0, 0.0, 0.0, 0.0, 0.0, 0.0, 0.0, 0.0, 0.0, 0.0, 0.0, 0.0, 0.0, 0.0, 0.0, 0.0, 0.0, 0.0, 0.0, 0.0, 0.0, 0.0, 0.0, 0.0, 0.0, 0.0, 0.0, 0.0, 0.0, 0.0, 0.0, 0.8481, 1.0, 0.8675, 1.0, 0.8675, 1.0, 0.8483, 1.0, 0.8554, 1.0, 0.8675, 1.0, 0.8675, 1.0, 0.8518, 1.0, 0.0, 0.0, 0.0, 0.0, 0.0, 0.0, 0.0, 0.0, 0.0, 0.0, 0.0, 0.0, 0.0, 0.0, 0.0, 0.0, 0.8554, 1.0, 0.8675, 1.0, 0.8675, 1.0, 0.8554, 1.0, 0.8554, 1.0, 0.8675, 1.0, 0.8675, 1.0, 0.8554, 1.0, 0.0, 0.0, 0.0, 0.0, 0.0, 0.0, 0.0, 0.0, 0.0, 0.0, 0.0, 0.0, 0.0, 0.0, 0.0, 0.0, 0.0, 0.0, 0.0, 0.0, 0.0, 0.0, 0.0, 0.0, 0.0, 0.0, 0.0, 0.0, 0.0, 0.0, 0.0, 0.0, 0.8554, 1.0, 0.8675, 1.0, 0.8675, 1.0, 0.8554, 1.0, 0.0, 0.0, 0.0, 0.0, 0.0, 0.0, 0.0, 0.0, 0.0, 0.0, 0.0, 0.0, 0.0, 0.0, 0.0, 0.0, 0.8554, 1.0, 0.8675, 1.0, 0.8675, 1.0, 0.8554, 1.0, 0.8675, 1.0, 0.8675, 1.0, 0.8675, 1.0, 0.8675, 1.0, 0.8675, 1.0, 0.8675, 1.0, 0.8675, 1.0, 0.8675, 1.0, 0.8675, 1.0, 0.8675, 1.0, 0.8675, 1.0, 0.8675, 1.0, 0.0, 0.0, 0.0, 0.0, 0.0, 0.0, 0.0, 0.0, 0.0, 0.0, 0.0, 0.0, 0.0, 0.0, 0.0, 0.0, 0.8554, 1.0, 0.8675, 1.0, 0.8675, 1.0, 0.8554, 1.0, 0.0, 0.0, 0.0, 0.0, 0.0, 0.0, 0.0, 0.0, 0.0, 0.0, 0.0, 0.0, 0.0, 0.0, 0.0, 0.0, 0.0, 0.0, 0.0, 0.0, 0.0, 0.0, 0.0, 0.0, 0.0, 0.0, 0.0, 0.0, 0.0, 0.0, 0.0, 0.0, 0.0, 0.0, 0.0, 0.0, 0.0, 0.0, 0.0, 0.0, 0.0, 0.0, 0.0, 0.0, 0.0, 0.0, 0.0, 0.0, 0.0, 0.0, 0.0, 0.0, 0.0, 0.0, 0.0, 0.0, 0.0, 0.0, 0.0, 0.0, 0.0, 0.0, 0.0, 0.0, 0.0, 0.0, 0.0, 0.0, 0.0, 0.0, 0.0, 0.0, 0.0, 0.0, 0.0, 0.0, 0.0, 0.0, 0.0, 0.0, 0.0, 0.0, 0.0, 0.0, 0.0, 0.0, 0.0, 0.0, 0.0, 0.0, 0.0, 0.0, 0.0, 0.0, 0.0, 0.0, 0.0, 0.0, 0.0, 0.0, 0.0, 0.0, 0.0, 0.0, 0.0, 0.0, 0.0, 0.0, 0.0, 0.0, 0.0, 0.0, 0.0, 0.0, 0.0, 0.0, 0.0, 0.0, 0.0, 0.0, 0.0, 0.0, 0.0, 0.0, 0.0, 0.0, 0.0, 0.0, 0.0, 0.0, 0.0, 0.0, 0.0, 0.0, 0.0, 0.0, 0.0, 0.0, 0.0, 0.0, 0.0, 0.0, 0.0, 0.0, 0.0, 0.0, 0.0, 0.0, 0.0, 0.0, 0.0, 0.0, 0.0, 0.0, 0.0, 0.0, 0.0, 0.0, 0.0, 0.0, 0.0, 0.0, 0.0, 0.0, 0.0, 0.0, 0.0, 0.0, 0.0, 0.0, 0.0, 0.0, 0.0, 0.0, 0.0, 0.0, 0.0, 0.0, 0.0, 0.0, 0.0, 0.0, 0.0, 0.0, 0.0, 0.0, 0.0, 0.0, 0.0, 0.0, 0.0, 0.0, 0.0, 0.0, 0.0, 0.0, 0.0, 0.0, 0.0, 0.0, 0.0, 0.0, 0.0, 0.0, 0.0, 0.0, 0.0, 0.0, 0.0, 0.0, 0.0, 0.0, 0.0, 0.0, 0.0, 0.0, 0.0, 0.0, 0.0, 0.0, 0.0, 0.0, 0.0, 0.0, 0.0, 0.0, 0.0, 0.0, 0.0, 0.0, 0.0, 0.0, 0.0, 0.0, 0.0, 0.0, 0.0, 0.0, 0.0, 0.0, 0.0, 0.0, 0.0, 0.0, 0.0, 0.0, 0.0, 0.0, 0.0, 0.0, 0.0, 0.0, 0.0, 0.0, 0.0, 0.0, 0.0, 0.0, 0.0, 0.0, 0.0, 0.0, 0.0, 0.0, 0.0, 0.0, 0.0, 0.0, 0.0, 0.0, 0.0, 0.0, 0.0, 0.0, 0.0, 0.0, 0.0, 0.0, 0.0, 0.0, 0.0, 0.0, 0.0, 0.0, 0.0, 0.0, 0.0, 0.0, 0.0, 0.0, 0.0, 0.0, 0.0, 0.0, 0.0, 0.0, 0.0, 0.0, 0.0, 0.0, 0.0, 0.0, 0.0, 0.0, 0.0, 0.0, 0.0, 0.0, 0.0, 0.0, 0.0, 0.0, 0.0, 0.0, 0.0, 0.0, 0.0, 0.0, 0.0, 0.0, 0.0, 0.0, 0.0, 0.0, 0.0, 0.0, 0.0, 0.0, 0.0, 0.0, 0.0, 0.0, 0.0, 0.0, 0.0, 0.0, 0.0, 0.0, 0.0, 0.0, 0.0, 0.0, 0.0, 0.0, 0.0, 0.0, 0.0, 0.0, 0.0, 0.0, 0.0, 0.0, 0.0, 0.0, 0.0, 0.0, 0.0, 0.0, 0.0, 0.0, 0.0, 0.0, 0.0, 0.0, 0.0, 0.0, 0.0, 0.0, 0.0, 0.0, 0.0, 0.0, 0.0, 0.0, 0.0, 0.0, 0.0, 0.0, 0.0, 0.0, 0.0, 0.0, 0.0, 0.0, 0.0, 0.0, 0.0, 0.0, 0.0, 0.0, 0.0, 0.0, 0.0, 0.0, 0.0, 0.0, 0.0, 0.0, 0.0, 0.0, 0.0, 0.0, 0.0, 0.0, 0.0, 0.0, 0.0, 0.0, 0.0, 0.0, 0.0, 0.0, 0.0, 0.0, 0.0, 0.0, 0.0, 0.0, 0.0, 0.0, 0.0, 0.0, 0.0, 0.0, 0.0, 0.0, 0.0, 0.0, 0.0, 0.0, 0.0, 0.0, 0.0, 0.0, 0.0, 0.0, 0.0, 0.0, 0.0, 0.0, 0.0, 0.0, 0.0, 0.0, 0.0, 0.0, 0.0, 0.0, 0.0, 0.0, 0.0, 0.0, 0.0, 0.0, 0.0, 0.0, 0.0, 0.0, 0.0, 0.0, 0.0, 0.0, 0.0, 0.0, 0.0, 0.0, 0.0, 0.0, 0.0, 0.0, 0.0, 0.0, 0.0, 0.0, 0.0, 0.0, 0.0, 0.0, 0.0, 0.0, 0.0, 0.0, 0.0, 0.0, 0.0, 0.0, 0.0, 0.0, 0.0, 0.0, 0.0, 0.0, 0.0, 0.0, 0.0, 0.0, 0.0, 0.0, 0.0, 0.0, 0.0, 0.0, 0.0, 0.0, 0.0, 0.0, 0.0, 0.0, 0.0, 0.0, 0.0, 0.0, 0.0, 0.0, 0.0, 0.0, 0.0, 0.0, 0.0, 0.0, 0.0, 0.0, 0.0, 0.0, 0.0, 0.0, 0.0, 0.0, 0.0, 0.0, 0.0, 0.0, 0.0, 0.0, 0.0, 0.0, 0.0, 0.0, 0.0, 0.0, 0.0, 0.0, 0.0, 0.0, 0.0, 0.0, 0.0, 0.0, 0.0, 0.0, 0.0, 0.0, 0.0, 0.0, 0.0, 0.0, 0.0, 0.0, 0.0, 0.0, 0.0, 0.0, 0.0, 0.0, 0.0, 0.0, 0.0, 0.0, 0.0, 0.0, 0.0, 0.0, 0.0, 0.0, 0.0, 0.0, 0.0, 0.0, 0.0, 0.0, 0.0, 0.0, 0.0, 0.0, 0.0, 0.0, 0.0, 0.0, 0.0, 0.0, 0.0, 0.0, 0.0, 0.0, 0.0, 0.0, 0.0, 0.0, 0.0, 0.0, 0.0, 0.0, 0.0, 0.0, 0.0, 0.0, 0.0, 0.0, 0.0, 0.0, 0.0, 0.0, 0.0, 0.0, 0.0, 0.0, 0.0, 0.0, 0.0, 0.0, 0.0, 0.0, 0.0, 0.0, 0.0, 0.0, 0.0, 0.0, 0.0, 0.0, 0.0, 0.0, 0.0, 0.0, 0.0, 0.0, 0.0, 0.0, 0.0, 0.0, 0.0, 0.0, 0.0, 0.0, 0.0, 0.0, 0.0, 0.0, 0.0, 0.0, 0.0, 0.0, 0.0, 0.0, 0.0, 0.0, 0.0, 0.0, 0.0, 0.0, 0.0, 0.0, 0.0, 0.0, 0.0, 0.0, 0.0, 0.0, 0.0, 0.0, 0.0, 0.0, 0.0, 0.0, 0.0, 0.0, 0.0, 0.0, 0.0, 0.0, 0.0, 0.0, 0.0, 0.0, 0.0, 0.0, 0.0, 0.0, 0.0, 0.0, 0.0, 0.0, 0.0, 0.0, 0.0, 0.0, 0.0, 0.0, 0.0, 0.0, 0.0, 0.0, 0.0, 0.0, 0.0, 0.0, 0.0, 0.0, 0.0, 0.0, 0.0, 0.0, 0.0, 0.0, 0.0, 0.0, 0.0, 0.0, 0.0, 0.0, 0.0, 0.0, 0.0, 0.0, 0.0, 0.0, 0.0, 0.0, 0.0, 0.0, 0.0, 0.0, 0.0, 0.0, 0.0, 0.0, 0.0, 0.0, 0.0, 0.0, 0.0, 0.0, 0.0, 0.0, 0.0, 0.0, 0.0, 0.0, 0.0, 0.0, 0.0, 0.0, 0.0, 0.0, 0.0, 0.0, 0.0, 0.0, 0.0, 0.0, 0.0, 0.0, 0.0, 0.0, 0.0, 0.0, 0.0, 0.0, 0.0, 0.0, 0.0, 0.0, 0.0, 0.0, 0.0, 0.0, 0.0, 0.0, 0.0, 0.0, 0.0, 0.0, 0.0, 0.0, 0.0, 0.0, 0.0, 0.0, 0.0, 0.0, 0.0, 0.0, 0.0, 0.0, 0.0, 0.0, 0.0, 0.0, 0.0, 0.0, 0.0, 0.0, 0.0, 0.0, 0.0, 0.0, 0.0, 0.0, 0.0, 0.0, 0.0, 0.0, 0.0, 0.0, 0.0, 0.0, 0.0, 0.0, 0.0, 0.0, 0.0, 0.0, 0.0, 0.0, 0.0, 0.0, 0.0, 0.0, 0.0, 0.0, 0.0, 0.0, 0.0, 0.0, 0.0, 0.0, 0.0, 0.0, 0.0, 0.0, 0.0, 0.0, 0.0, 0.0, 0.0, 0.0, 0.0, 0.0, 0.0, 0.0, 0.0, 0.0, 0.9254, 1.0, 0.0, 0.0, 0.0, 0.0, 0.9254, 1.0, 0.0, 0.0, 0.0, 0.0, 0.0, 0.0, 0.0, 0.0, 0.0, 0.0, 0.0, 0.0, 0.0, 0.0, 0.0, 0.0, 0.0, 0.0, 0.0, 0.0, 0.0, 0.0, 0.0, 0.0, 0.0, 0.0, 0.0, 0.0, 0.0, 0.0, 0.0, 0.0, 0.0, 0.0, 0.0, 0.0, 0.0, 0.0, 0.0, 0.0, 0.0, 0.0, 0.0, 0.0, 0.0, 0.0, 0.0, 0.0, 0.0, 0.0, 0.0, 0.0, 0.0, 0.0, 0.0, 0.0, 0.0, 0.0, 0.0, 0.0, 0.0, 0.0, 0.0, 0.0, 0.0, 0.0, 0.0, 0.0, 0.0, 0.0, 0.0, 0.0, 0.0, 0.0, 0.0, 0.0, 0.0, 0.0, 0.0, 0.0, 0.0, 0.0, 0.0, 0.0, 0.0, 0.0, 0.0, 0.0, 0.0, 0.0, 0.0, 0.0, 0.0, 0.0, 0.0, 0.0, 0.0, 0.0, 0.0, 0.0, 0.0, 0.0, 0.0, 0.0, 0.0, 0.0, 0.0, 0.0, 0.0, 0.0, 0.0, 0.0, 0.0, 0.0, 0.0, 0.0, 0.0, 0.0, 0.0, 0.0, 0.0, 0.0, 0.0, 0.0, 0.0, 0.0, 0.0, 0.0, 0.0, 0.0, 0.0, 0.0, 0.0, 0.0, 0.0, 0.0, 0.0, 0.0, 0.0, 0.0, 0.0, 0.0, 0.0, 0.0, 0.0, 0.0, 0.0, 0.0, 0.0, 0.0, 0.0, 0.0, 0.0, 0.0, 0.0, 0.0, 0.0, 0.0, 0.0, 0.0, 0.0, 0.0, 0.0, 0.0, 0.0, 0.0, 0.0, 0.0, 0.0, 0.0, 0.0, 0.0, 0.0, 0.0, 0.0, 0.0, 0.0, 0.0, 0.0, 0.0, 0.0, 0.0, 0.0, 0.0, 0.0, 0.0, 0.0, 0.0, 0.0, 0.0, 0.0, 0.0, 0.0, 0.0, 0.0, 0.0, 0.0, 0.0, 0.0, 0.0, 0.0, 0.0, 0.0, 0.0, 0.0, 0.0, 0.0, 0.0, 0.0, 0.0, 0.0, 0.0, 0.0, 0.0, 0.0, 0.0, 0.0, 0.0, 0.0, 0.0, 0.0, 0.0, 0.0, 0.0, 0.0, 0.0, 0.0, 0.0, 0.0, 0.0, 0.0, 0.0, 0.0, 0.0, 0.0, 0.0, 0.0, 0.0, 0.0, 0.0, 0.0, 0.0, 0.0, 0.0, 0.0, 0.0, 0.0, 0.0, 0.0, 0.0, 0.0, 0.0, 0.0, 0.0, 0.0, 0.0, 0.0, 0.0, 0.0, 0.0, 0.0, 0.0, 0.0, 0.0, 0.0, 0.0, 0.0, 0.0, 0.0, 0.0, 0.0, 0.0, 0.0, 0.0, 0.0, 0.0, 0.0, 0.0, 0.0, 0.0, 0.0, 0.0, 0.0, 0.0, 0.0, 0.0, 0.0, 0.0, 0.0, 0.0, 0.0, 0.0, 0.0, 0.0, 0.0, 0.0, 0.0, 0.0, 0.0, 0.0, 0.0, 0.0, 0.0, 0.0, 0.0, 0.0, 0.0, 0.0, 0.0, 0.0, 0.0, 0.0, 0.0, 0.0, 0.0, 0.0, 0.0, 0.0, 0.0, 0.0, 0.0, 0.0, 0.0, 0.0, 0.0, 0.0, 0.0, 0.0, 0.0, 0.0, 0.0, 0.0, 0.0, 0.0, 0.0, 0.0, 0.0, 0.0, 0.0, 0.0, 0.0, 0.0, 0.0, 0.0, 0.0, 0.0, 0.0, 0.0, 0.0, 0.0, 0.0, 0.0, 0.0, 0.0, 0.0, 0.0, 0.0, 0.0, 0.0, 0.0, 0.0, 0.0, 0.0, 0.0, 0.0, 0.0, 0.0, 0.0, 0.0, 0.0, 0.0, 0.0, 0.0, 0.0, 0.0, 0.0, 0.0, 0.0, 0.0, 0.0, 0.0, 0.0, 0.0, 0.0, 0.0, 0.0, 0.0, 0.0, 0.0, 0.0, 0.0, 0.0, 0.0, 0.0, 0.0, 0.0, 0.0, 0.0, 0.0, 0.0, 0.0, 0.0, 0.0, 0.0, 0.0, 0.0, 0.0, 0.0, 0.0, 0.0, 0.0, 0.0, 0.0, 0.0, 0.0, 0.0, 0.0, 0.0, 0.0, 0.0, 0.0, 0.0, 0.0, 0.0, 0.0, 0.0, 0.0, 0.0, 0.0, 0.0, 0.0, 0.0, 0.0, 0.0, 0.0, 0.0, 0.0, 0.0, 0.0, 0.0, 0.0, 0.0, 0.0, 0.0, 0.0, 0.0, 0.0, 0.0, 0.0, 0.0, 0.0, 0.0, 0.0, 0.0, 0.0, 0.0, 0.0, 0.0, 0.0, 0.0, 0.0, 0.0, 0.0, 0.0, 0.0, 0.0, 0.0, 0.0, 0.0, 0.0, 0.0, 0.0, 0.0, 0.0, 0.0, 0.0, 0.0, 0.0, 0.0, 0.0, 0.0, 0.0, 0.0, 0.0, 0.0, 0.0, 0.0, 0.0, 0.0, 0.0, 0.0, 0.0, 0.0, 0.0, 0.0, 0.0, 0.0, 0.0, 0.0, 0.0, 0.0, 0.0, 0.0, 0.0, 0.0, 0.0, 0.0, 0.0, 0.0, 0.0, 0.0, 0.0, 0.0, 0.0, 0.0, 0.0, 0.0, 0.0, 0.0, 0.0, 0.0, 0.0, 0.0, 0.0, 0.0, 0.0, 0.0, 0.0, 0.0, 0.0, 0.0, 0.0, 0.0, 0.0, 0.0, 0.0, 0.0, 0.0, 0.0, 0.0, 0.0, 0.0, 0.0, 0.0, 0.0, 0.0, 0.0, 0.0, 0.0, 0.0, 0.0, 0.0, 0.0, 0.0, 0.0, 0.0, 0.0, 0.0, 0.0, 0.0, 0.0, 0.0, 0.0, 0.0, 0.0, 0.0, 0.0, 0.0, 0.0, 0.0, 0.0, 0.0, 0.0, 0.0, 0.0, 0.0, 0.0, 0.0, 0.0, 0.0, 0.0, 0.0, 0.0, 0.0, 0.0, 0.0, 0.0, 0.0, 0.0, 0.0, 0.0, 0.0, 0.0, 0.0, 0.0, 0.0, 0.0, 0.0, 0.0, 0.0, 0.0, 0.0, 0.0, 0.0, 0.0, 0.0, 0.0, 0.0, 0.0, 0.0, 0.0, 0.0, 0.0, 0.0, 0.0, 0.0, 0.0, 0.0, 0.0, 0.0, 0.0, 0.0, 0.0, 0.0, 0.0, 0.0, 0.0, 0.0, 0.0, 0.0, 0.0, 0.0, 0.0, 0.0, 0.0, 0.0, 0.0, 0.0, 0.0, 0.0, 0.0, 0.0, 0.0, 0.0, 0.0, 0.0, 0.0, 0.0, 0.0, 0.0, 0.0, 0.0, 0.0, 0.0, 0.0, 0.0, 0.0, 0.0, 0.0, 0.0, 0.0, 0.0, 0.0, 0.0, 0.0, 0.0, 0.0, 0.0, 0.0, 0.0, 0.0, 0.0, 0.0, 0.0, 0.0, 0.0, 0.0, 0.0, 0.0, 0.0, 0.0, 0.0, 0.0, 0.0, 0.0, 0.0, 0.0, 0.0, 0.0, 0.0, 0.0, 0.0, 0.0, 0.0, 0.0, 0.0, 0.0, 0.0, 0.0, 0.0, 0.0, 0.0, 0.0, 0.0, 0.0, 0.0, 0.0, 0.0, 0.0, 0.0, 0.0, 0.0, 0.0, 0.0, 0.0, 0.0, 0.0, 0.0, 0.0, 0.0, 0.0, 0.0, 0.0, 0.0, 0.0, 0.0, 0.0, 0.0, 0.0, 0.0, 0.0, 0.0, 0.0, 0.0, 0.0, 0.0, 0.0, 0.0, 0.0, 0.0, 0.0, 0.0, 0.0, 0.0, 0.0, 0.0, 0.0, 0.0, 0.0, 0.0, 0.0, 0.0, 0.0, 0.0, 0.0, 0.0, 0.0, 0.0, 0.0, 0.0, 0.0, 0.0, 0.0, 0.0, 0.0, 0.0, 0.0, 0.0, 0.0, 0.0, 0.0, 0.0, 0.0, 0.0, 0.0, 0.0, 0.0, 0.0, 0.0, 0.0, 0.0, 0.0, 0.0, 0.0, 0.0, 0.0, 0.0, 0.0, 0.0, 0.0, 0.0, 0.0, 0.0, 0.0, 0.0, 0.0, 0.0, 0.0, 0.0, 0.0, 0.0, 0.0, 0.0, 0.0, 0.0, 0.0, 0.0, 0.0, 0.0, 0.0, 0.0, 0.0, 0.0, 0.0, 0.0, 0.0, 0.0, 0.0, 0.0, 0.0, 0.0, 0.0, 0.0, 0.0, 0.0, 0.0, 0.0, 0.0, 0.0, 0.0, 0.0, 0.0, 0.0, 0.0, 0.0, 0.0, 0.0, 0.0, 0.0, 0.0, 0.0, 0.0, 0.0, 0.0, 0.0, 0.0])
me_plane.materials.append(mat_tail_light)
me_plane.materials.append(mat_body)
me_plane.use_remesh_fix_poles = True
me_plane.use_remesh_preserve_attributes = False
me_plane.use_mirror_vertex_groups = False
me_plane.update()
me_plane_002 = bpy.data.meshes.new('Plane.002')
me_plane_002.from_pydata([(0.0, 2.307, 0.03844), (0.0, 2.2, 0.2256), (0.0, 2.21, 0.2079), (0.0, 2.297, 0.05725), (0.7865, 2.307, 0.03844), (0.7706, 2.307, 0.03844), (0.7299, 2.307, 0.03844), (0.714, 2.307, 0.03844), (0.7665, 2.2, 0.2256), (0.7824, 2.2, 0.2256), (0.8292, 2.2, 0.2256), (0.8258, 2.207, 0.2146), (0.7997, 2.218, 0.1845), (0.8396, 2.21, 0.2079), (0.7609, 2.21, 0.2079), (0.7822, 2.218, 0.1944), (0.7789, 2.207, 0.2146), (0.761, 2.289, 0.08087), (0.7744, 2.301, 0.05058), (0.7924, 2.297, 0.05725), (0.7337, 2.301, 0.05058), (0.7485, 2.289, 0.07075), (0.7198, 2.297, 0.05725), (0.6774, 2.307, 0.03844), (0.6615, 2.307, 0.03844), (0.6167, 2.307, 0.03844), (0.6008, 2.307, 0.03844), (0.6469, 2.2, 0.2256), (0.6629, 2.2, 0.2256), (0.7077, 2.2, 0.2256), (0.7236, 2.2, 0.2256), (0.705, 2.206, 0.2147), (0.6807, 2.218, 0.1845), (0.7193, 2.21, 0.2079), (0.6602, 2.206, 0.2147), (0.6426, 2.21, 0.2079), (0.6647, 2.218, 0.1943), (0.6197, 2.301, 0.05049), (0.6343, 2.289, 0.07083), (0.6054, 2.297, 0.05725), (0.6502, 2.289, 0.08093), (0.6645, 2.301, 0.05049), (0.6821, 2.297, 0.05725), (0.5912, 2.2, 0.2256), (0.6063, 2.2, 0.2256), (0.5667, 2.307, 0.03844), (0.5515, 2.307, 0.03844), (0.5888, 2.207, 0.2144), (0.5662, 2.218, 0.1847), (0.6026, 2.21, 0.2079), (0.5061, 2.3, 0.05079), (0.5206, 2.289, 0.07056), (0.4921, 2.297, 0.05725), (0.5341, 2.207, 0.2144), (0.5179, 2.21, 0.2079), (0.5419, 2.218, 0.1946), (0.5039, 2.307, 0.03844), (0.4889, 2.307, 0.03844), (0.54, 2.289, 0.08071), (0.5542, 2.3, 0.05079), (0.5707, 2.297, 0.05725), (0.521, 2.2, 0.2256), (0.536, 2.2, 0.2256), (0.8396, 2.204, 0.2089), (0.8258, 2.2, 0.2156), (0.7997, 2.212, 0.1854), (0.7789, 2.2, 0.2156), (0.7609, 2.204, 0.2089), (0.7822, 2.212, 0.1954), (0.7924, 2.29, 0.05825), (0.761, 2.282, 0.08171), (0.7744, 2.294, 0.05158), (0.7198, 2.29, 0.05825), (0.7337, 2.294, 0.05158), (0.7485, 2.282, 0.07175), (0.7193, 2.218, 0.2089), (0.705, 2.214, 0.2157), (0.6807, 2.225, 0.1853), (0.6647, 2.225, 0.1954), (0.6602, 2.214, 0.2157), (0.6426, 2.218, 0.2089), (0.6054, 2.304, 0.05825), (0.6197, 2.308, 0.05149), (0.6343, 2.296, 0.07183), (0.6821, 2.304, 0.05825), (0.6502, 2.296, 0.08178), (0.6645, 2.308, 0.05149), (0.6026, 2.223, 0.2089), (0.5888, 2.219, 0.2154), (0.5662, 2.23, 0.1855), (0.4921, 2.309, 0.05825), (0.5061, 2.313, 0.05179), (0.5206, 2.301, 0.07156), (0.5419, 2.23, 0.1956), (0.5341, 2.219, 0.2154), (0.5179, 2.223, 0.2089), (0.5707, 2.309, 0.05825), (0.54, 2.301, 0.08155), (0.5542, 2.313, 0.05179), (0.8396, 2.251, 0.2089), (0.8258, 2.247, 0.2156), (0.7997, 2.259, 0.1854), (0.7789, 2.247, 0.2156), (0.7609, 2.251, 0.2089), (0.7822, 2.259, 0.1954), (0.7924, 2.337, 0.05825), (0.761, 2.33, 0.08171), (0.7744, 2.341, 0.05158), (0.7198, 2.337, 0.05825), (0.7337, 2.341, 0.05158), (0.7485, 2.33, 0.07175), (0.7193, 2.265, 0.2089), (0.705, 2.261, 0.2157), (0.6807, 2.273, 0.1853), (0.6647, 2.273, 0.1954), (0.6602, 2.261, 0.2157), (0.6426, 2.265, 0.2089), (0.6054, 2.351, 0.05825), (0.6197, 2.355, 0.05149), (0.6343, 2.343, 0.07183), (0.6821, 2.351, 0.05825), (0.6502, 2.343, 0.08178), (0.6645, 2.355, 0.05149), (0.6026, 2.27, 0.2089), (0.5888, 2.266, 0.2154), (0.5662, 2.277, 0.1855), (0.4921, 2.356, 0.05825), (0.5061, 2.36, 0.05179), (0.5206, 2.348, 0.07156), (0.5419, 2.277, 0.1956), (0.5341, 2.266, 0.2154), (0.5179, 2.27, 0.2089), (0.5707, 2.356, 0.05825), (0.54, 2.348, 0.08155), (0.5542, 2.36, 0.05179), (0.0, 2.269, 0.106), (0.8184, 2.269, 0.106), (0.7843, 2.266, 0.1107), (0.7331, 2.269, 0.106), (0.7594, 2.266, 0.1107), (0.7049, 2.269, 0.106), (0.6708, 2.266, 0.1108), (0.6174, 2.269, 0.106), (0.6441, 2.266, 0.1108), (0.5917, 2.269, 0.106), (0.5592, 2.266, 0.1107), (0.5275, 2.266, 0.1107), (0.5005, 2.269, 0.106), (0.8184, 2.262, 0.107), (0.7843, 2.26, 0.1117), (0.7049, 2.276, 0.107), (0.6708, 2.273, 0.1118), (0.5917, 2.281, 0.107), (0.5592, 2.278, 0.1117), (0.8184, 2.309, 0.107), (0.7843, 2.307, 0.1117), (0.7049, 2.323, 0.107), (0.6708, 2.32, 0.1118), (0.5917, 2.328, 0.107), (0.5592, 2.325, 0.1117), (0.0, 2.239, 0.1575), (0.8346, 2.239, 0.1575), (0.7709, 2.242, 0.153), (0.7176, 2.239, 0.1575), (0.6545, 2.242, 0.153), (0.6026, 2.239, 0.1575), (0.5348, 2.242, 0.1531), (0.8346, 2.233, 0.1585), (0.7176, 2.247, 0.1585), (0.6026, 2.251, 0.1585), (0.8346, 2.28, 0.1585), (0.7176, 2.294, 0.1585), (0.6026, 2.299, 0.1585), (0.7975, 2.242, 0.153), (0.7472, 2.239, 0.1575), (0.6812, 2.242, 0.153), (0.6301, 2.239, 0.1575), (0.5682, 2.242, 0.1531), (0.5093, 2.239, 0.1575), (0.7975, 2.235, 0.1541), (0.6812, 2.249, 0.154), (0.5682, 2.254, 0.1541), (0.7975, 2.282, 0.1541), (0.6812, 2.296, 0.154), (0.5682, 2.301, 0.1541), (0.8396, 2.373, 0.2089), (0.8258, 2.369, 0.2156), (0.7997, 2.381, 0.1854), (0.7789, 2.369, 0.2156), (0.7609, 2.373, 0.2089), (0.7822, 2.381, 0.1954), (0.7924, 2.459, 0.05825), (0.761, 2.451, 0.08171), (0.7744, 2.463, 0.05158), (0.7198, 2.459, 0.05825), (0.7337, 2.463, 0.05158), (0.7485, 2.451, 0.07175), (0.8346, 2.402, 0.1585), (0.7843, 2.429, 0.1117), (0.7193, 2.398, 0.2089), (0.705, 2.394, 0.2157), (0.6807, 2.406, 0.1853), (0.6647, 2.406, 0.1954), (0.6602, 2.394, 0.2157), (0.6426, 2.398, 0.2089), (0.6054, 2.485, 0.05825), (0.6197, 2.489, 0.05149), (0.6343, 2.477, 0.07183), (0.6821, 2.485, 0.05825), (0.6502, 2.477, 0.08178), (0.6645, 2.489, 0.05149), (0.7176, 2.427, 0.1585), (0.6708, 2.454, 0.1118), (0.6026, 2.411, 0.2089), (0.5888, 2.407, 0.2154), (0.5662, 2.418, 0.1855), (0.4921, 2.497, 0.05825), (0.5061, 2.501, 0.05179), (0.5206, 2.489, 0.07156), (0.5419, 2.418, 0.1956), (0.5341, 2.407, 0.2154), (0.5179, 2.411, 0.2089), (0.5707, 2.497, 0.05825), (0.54, 2.489, 0.08155), (0.5542, 2.501, 0.05179), (0.6026, 2.439, 0.1585), (0.5592, 2.466, 0.1117), (0.8184, 2.431, 0.107), (0.7975, 2.404, 0.1541), (0.7049, 2.457, 0.107), (0.6812, 2.43, 0.154), (0.5917, 2.469, 0.107), (0.5682, 2.442, 0.1541)], [], [(56, 46, 59, 50), (53, 47, 43, 62), (175, 32, 36, 164), (33, 14, 8, 30), (160, 178, 54, 2), (0, 57, 52, 3), (163, 174, 14, 33), (165, 176, 35, 49), (173, 12, 15, 162), (11, 10, 9, 16), (166, 177, 48, 55), (45, 26, 39, 60), (23, 7, 22, 42), (31, 29, 28, 34), (54, 55, 93, 95), (141, 40, 85, 151), (16, 14, 67, 66), (35, 36, 78, 80), (22, 7, 6, 20), (53, 54, 95, 94), (8, 14, 16, 9), (163, 33, 75, 168), (4, 19, 18, 5), (20, 18, 71, 73), (138, 22, 21, 139), (5, 18, 20, 6), (37, 41, 86, 82), (34, 35, 80, 79), (17, 21, 74, 70), (40, 38, 83, 85), (33, 30, 29, 31), (39, 26, 25, 37), (51, 52, 90, 92), (27, 35, 34, 28), (13, 11, 64, 63), (142, 39, 38, 143), (23, 42, 41, 24), (52, 50, 91, 90), (24, 41, 37, 25), (2, 54, 61, 1), (145, 58, 97, 153), (33, 31, 76, 75), (55, 48, 89, 93), (21, 22, 72, 74), (49, 44, 43, 47), (15, 12, 65, 68), (56, 50, 52, 57), (53, 62, 61, 54), (165, 49, 87, 169), (45, 60, 59, 46), (47, 53, 94, 88), (166, 55, 54, 178), (49, 35, 27, 44), (169, 87, 123, 172), (85, 83, 119, 121), (98, 96, 132, 134), (78, 77, 113, 114), (76, 79, 115, 112), (75, 76, 112, 111), (151, 85, 121, 157), (67, 68, 104, 103), (95, 93, 129, 131), (73, 71, 107, 109), (168, 75, 111, 171), (66, 67, 103, 102), (94, 95, 131, 130), (70, 74, 110, 106), (86, 84, 120, 122), (68, 65, 101, 104), (92, 90, 126, 128), (64, 66, 102, 100), (63, 64, 100, 99), (149, 70, 106, 155), (93, 89, 125, 129), (39, 37, 82, 81), (14, 15, 68, 67), (161, 13, 63, 167), (58, 51, 92, 97), (137, 17, 70, 149), (38, 39, 81, 83), (50, 59, 98, 91), (59, 60, 96, 98), (31, 34, 79, 76), (18, 19, 69, 71), (36, 32, 77, 78), (41, 42, 84, 86), (49, 47, 88, 87), (22, 20, 73, 72), (11, 16, 66, 64), (130, 131, 221, 220), (106, 110, 196, 192), (122, 120, 208, 210), (132, 158, 231, 222), (158, 172, 225, 231), (104, 101, 187, 190), (183, 157, 212, 230), (156, 171, 211, 229), (128, 126, 216, 218), (100, 102, 188, 186), (125, 184, 232, 215), (120, 156, 229, 208), (99, 100, 186, 185), (154, 170, 197, 227), (155, 106, 192, 198), (113, 183, 230, 201), (129, 125, 215, 219), (119, 117, 205, 207), (182, 155, 198, 228), (126, 127, 217, 216), (170, 99, 185, 197), (71, 69, 105, 107), (82, 86, 122, 118), (79, 80, 116, 115), (153, 97, 133, 159), (72, 73, 109, 108), (87, 88, 124, 123), (80, 78, 114, 116), (97, 92, 128, 133), (81, 82, 118, 117), (91, 98, 134, 127), (74, 72, 108, 110), (88, 94, 130, 124), (167, 63, 99, 170), (90, 91, 127, 126), (83, 81, 117, 119), (69, 148, 154, 105), (181, 153, 159, 184), (101, 182, 228, 187), (124, 130, 220, 214), (105, 154, 227, 191), (173, 137, 149, 179), (19, 136, 148, 69), (179, 149, 155, 182), (84, 150, 156, 120), (180, 151, 157, 183), (96, 152, 158, 132), (51, 146, 147, 52), (60, 144, 152, 96), (177, 145, 153, 181), (176, 142, 143, 164), (174, 138, 139, 162), (42, 140, 150, 84), (175, 141, 151, 180), (51, 58, 145, 146), (17, 137, 139, 21), (60, 39, 142, 144), (42, 22, 138, 140), (3, 52, 147, 135), (40, 141, 143, 38), (32, 175, 180, 77), (14, 174, 162, 15), (35, 176, 164, 36), (48, 177, 181, 89), (77, 180, 183, 113), (65, 179, 182, 101), (12, 173, 179, 65), (89, 181, 184, 125), (148, 167, 170, 154), (110, 108, 194, 196), (127, 134, 224, 217), (117, 118, 206, 205), (136, 161, 167, 148), (150, 168, 171, 156), (152, 169, 172, 158), (146, 166, 178, 147), (144, 165, 169, 152), (140, 163, 168, 150), (146, 145, 177, 166), (137, 173, 162, 139), (144, 142, 176, 165), (140, 138, 174, 163), (135, 147, 178, 160), (141, 175, 164, 143), (186, 187, 185), (189, 190, 188), (192, 193, 191), (195, 196, 194), (197, 185, 187, 228), (186, 188, 190, 187), (192, 196, 195, 193), (200, 201, 199), (203, 204, 202), (206, 207, 205), (209, 210, 208), (211, 199, 201, 230), (200, 203, 202, 201), (209, 207, 206, 210), (214, 215, 213), (217, 218, 216), (220, 221, 219), (223, 224, 222), (225, 213, 215, 232), (223, 218, 217, 224), (214, 220, 219, 215), (222, 231, 226, 223), (208, 229, 212, 209), (191, 227, 198, 192), (231, 225, 232, 226), (229, 211, 230, 212), (227, 197, 228, 198), (102, 103, 189, 188), (184, 159, 226, 232), (171, 111, 199, 211), (109, 107, 193, 195), (131, 129, 219, 221), (103, 104, 190, 189), (157, 121, 209, 212), (111, 112, 200, 199), (112, 115, 203, 200), (114, 113, 201, 202), (134, 132, 222, 224), (121, 119, 207, 209), (172, 123, 213, 225), (107, 105, 191, 193), (118, 122, 210, 206), (115, 116, 204, 203), (159, 133, 223, 226), (108, 109, 195, 194), (123, 124, 214, 213), (116, 114, 202, 204), (133, 128, 218, 223)])
_uv = me_plane_002.uv_layers.new(name='UVMap')
_uv.uv.foreach_set('vector', [0.7256, 0.0, 0.7648, 0.0, 0.7649, 0.06598, 0.7256, 0.06598, 0.726, 0.9402, 0.7666, 0.9402, 0.7668, 1.0, 0.726, 1.0, 0.8537, 0.6244, 0.8531, 0.8696, 0.8196, 0.8696, 0.8192, 0.6244, 0.8648, 0.9057, 0.8955, 0.9057, 0.8958, 1.0, 0.8645, 1.0, 0.5, 0.6363, 0.7143, 0.6363, 0.7148, 0.9057, 0.5, 0.9057, 0.5, 0.0, 0.7132, 0.0, 0.7134, 0.1005, 0.5, 0.1005, 0.8659, 0.6363, 0.8963, 0.6363, 0.8955, 0.9057, 0.8648, 0.9057, 0.7777, 0.6363, 0.807, 0.6363, 0.8077, 0.9057, 0.7779, 0.9057, 0.9406, 0.6245, 0.9401, 0.87, 0.9071, 0.87, 0.9081, 0.6245, 0.94, 0.9413, 0.9398, 1.0, 0.9071, 1.0, 0.907, 0.9413, 0.7259, 0.6249, 0.766, 0.6249, 0.7665, 0.8712, 0.726, 0.8712, 0.7772, 0.0, 0.8053, 0.0, 0.8055, 0.1005, 0.7773, 0.1005, 0.8683, 0.0, 0.8977, 0.0, 0.8979, 0.1005, 0.8679, 0.1005, 0.853, 0.9418, 0.8528, 1.0, 0.8197, 1.0, 0.8196, 0.9418, 0.7148, 0.9057, 0.726, 0.8712, 0.726, 0.8712, 0.7148, 0.9057, 0.8544, 0.3736, 0.855, 0.1366, 0.855, 0.1366, 0.8544, 0.3736, 0.907, 0.9413, 0.8955, 0.9057, 0.8955, 0.9057, 0.907, 0.9413, 0.8077, 0.9057, 0.8196, 0.8696, 0.8196, 0.8696, 0.8077, 0.9057, 0.8979, 0.1005, 0.8977, 0.0, 0.9102, 0.0, 0.9103, 0.06484, 0.726, 0.9402, 0.7148, 0.9057, 0.7148, 0.9057, 0.726, 0.9402, 0.8958, 1.0, 0.8955, 0.9057, 0.907, 0.9413, 0.9071, 1.0, 0.8659, 0.6363, 0.8648, 0.9057, 0.8648, 0.9057, 0.8659, 0.6363, 0.9537, 0.0, 0.9534, 0.1005, 0.9416, 0.06484, 0.9417, -4.584e-07, 0.9103, 0.06484, 0.9416, 0.06484, 0.9416, 0.06484, 0.9103, 0.06484, 0.8971, 0.3608, 0.8979, 0.1005, 0.9101, 0.1362, 0.9092, 0.3734, 0.9417, -4.584e-07, 0.9416, 0.06484, 0.9103, 0.06484, 0.9102, 0.0, 0.8185, 0.06438, 0.8551, 0.06438, 0.8551, 0.06438, 0.8185, 0.06438, 0.8196, 0.9418, 0.8077, 0.9057, 0.8077, 0.9057, 0.8196, 0.9418, 0.9415, 0.1362, 0.9101, 0.1362, 0.9101, 0.1362, 0.9415, 0.1362, 0.855, 0.1366, 0.8186, 0.1366, 0.8186, 0.1366, 0.855, 0.1366, 0.8648, 0.9057, 0.8645, 1.0, 0.8528, 1.0, 0.853, 0.9418, 0.8055, 0.1005, 0.8053, 0.0, 0.8184, 0.0, 0.8185, 0.06438, 0.7256, 0.135, 0.7134, 0.1005, 0.7134, 0.1005, 0.7256, 0.135, 0.8079, 1.0, 0.8077, 0.9057, 0.8196, 0.9418, 0.8197, 1.0, 0.9509, 0.9057, 0.94, 0.9413, 0.94, 0.9413, 0.9509, 0.9057, 0.8062, 0.3608, 0.8055, 0.1005, 0.8186, 0.1366, 0.8189, 0.3736, 0.8683, 0.0, 0.8679, 0.1005, 0.8551, 0.06438, 0.8553, 0.0, 0.7134, 0.1005, 0.7256, 0.06598, 0.7256, 0.06598, 0.7134, 0.1005, 0.8553, 0.0, 0.8551, 0.06438, 0.8185, 0.06438, 0.8184, 0.0, 0.5, 0.9057, 0.7148, 0.9057, 0.7149, 1.0, 0.5, 1.0, 0.7655, 0.373, 0.7651, 0.135, 0.7651, 0.135, 0.7655, 0.373, 0.8648, 0.9057, 0.853, 0.9418, 0.853, 0.9418, 0.8648, 0.9057, 0.726, 0.8712, 0.7665, 0.8712, 0.7665, 0.8712, 0.726, 0.8712, 0.9101, 0.1362, 0.8979, 0.1005, 0.8979, 0.1005, 0.9101, 0.1362, 0.7779, 0.9057, 0.7779, 1.0, 0.7668, 1.0, 0.7666, 0.9402, 0.9071, 0.87, 0.9401, 0.87, 0.9401, 0.87, 0.9071, 0.87, 0.7256, 0.0, 0.7256, 0.06598, 0.7134, 0.1005, 0.7132, 0.0, 0.726, 0.9402, 0.726, 1.0, 0.7149, 1.0, 0.7148, 0.9057, 0.7777, 0.6363, 0.7779, 0.9057, 0.7779, 0.9057, 0.7777, 0.6363, 0.7772, 0.0, 0.7773, 0.1005, 0.7649, 0.06598, 0.7648, 0.0, 0.7666, 0.9402, 0.726, 0.9402, 0.726, 0.9402, 0.7666, 0.9402, 0.7259, 0.6249, 0.726, 0.8712, 0.7148, 0.9057, 0.7143, 0.6363, 0.7779, 0.9057, 0.8077, 0.9057, 0.8079, 1.0, 0.7779, 1.0, 0.7777, 0.6363, 0.7779, 0.9057, 0.7779, 0.9057, 0.7777, 0.6363, 0.855, 0.1366, 0.8186, 0.1366, 0.8186, 0.1366, 0.855, 0.1366, 0.7649, 0.06598, 0.7773, 0.1005, 0.7773, 0.1005, 0.7649, 0.06598, 0.8196, 0.8696, 0.8531, 0.8696, 0.8531, 0.8696, 0.8196, 0.8696, 0.853, 0.9418, 0.8196, 0.9418, 0.8196, 0.9418, 0.853, 0.9418, 0.8648, 0.9057, 0.853, 0.9418, 0.853, 0.9418, 0.8648, 0.9057, 0.8544, 0.3736, 0.855, 0.1366, 0.855, 0.1366, 0.8544, 0.3736, 0.8955, 0.9057, 0.9071, 0.87, 0.9071, 0.87, 0.8955, 0.9057, 0.7148, 0.9057, 0.726, 0.8712, 0.726, 0.8712, 0.7148, 0.9057, 0.9103, 0.06484, 0.9416, 0.06484, 0.9416, 0.06484, 0.9103, 0.06484, 0.8659, 0.6363, 0.8648, 0.9057, 0.8648, 0.9057, 0.8659, 0.6363, 0.907, 0.9413, 0.8955, 0.9057, 0.8955, 0.9057, 0.907, 0.9413, 0.726, 0.9402, 0.7148, 0.9057, 0.7148, 0.9057, 0.726, 0.9402, 0.9415, 0.1362, 0.9101, 0.1362, 0.9101, 0.1362, 0.9415, 0.1362, 0.8551, 0.06438, 0.8679, 0.1005, 0.8679, 0.1005, 0.8551, 0.06438, 0.9071, 0.87, 0.9401, 0.87, 0.9401, 0.87, 0.9071, 0.87, 0.7256, 0.135, 0.7134, 0.1005, 0.7134, 0.1005, 0.7256, 0.135, 0.94, 0.9413, 0.907, 0.9413, 0.907, 0.9413, 0.94, 0.9413, 0.9509, 0.9057, 0.94, 0.9413, 0.94, 0.9413, 0.9509, 0.9057, 0.9411, 0.3734, 0.9415, 0.1362, 0.9415, 0.1362, 0.9411, 0.3734, 0.726, 0.8712, 0.7665, 0.8712, 0.7665, 0.8712, 0.726, 0.8712, 0.8055, 0.1005, 0.8185, 0.06438, 0.8185, 0.06438, 0.8055, 0.1005, 0.8955, 0.9057, 0.9071, 0.87, 0.9071, 0.87, 0.8955, 0.9057, 0.9517, 0.6363, 0.9509, 0.9057, 0.9509, 0.9057, 0.9517, 0.6363, 0.7651, 0.135, 0.7256, 0.135, 0.7256, 0.135, 0.7651, 0.135, 0.9411, 0.3734, 0.9415, 0.1362, 0.9415, 0.1362, 0.9411, 0.3734, 0.8186, 0.1366, 0.8055, 0.1005, 0.8055, 0.1005, 0.8186, 0.1366, 0.7256, 0.06598, 0.7649, 0.06598, 0.7649, 0.06598, 0.7256, 0.06598, 0.7649, 0.06598, 0.7773, 0.1005, 0.7773, 0.1005, 0.7649, 0.06598, 0.853, 0.9418, 0.8196, 0.9418, 0.8196, 0.9418, 0.853, 0.9418, 0.9416, 0.06484, 0.9534, 0.1005, 0.9534, 0.1005, 0.9416, 0.06484, 0.8196, 0.8696, 0.8531, 0.8696, 0.8531, 0.8696, 0.8196, 0.8696, 0.8551, 0.06438, 0.8679, 0.1005, 0.8679, 0.1005, 0.8551, 0.06438, 0.7779, 0.9057, 0.7666, 0.9402, 0.7666, 0.9402, 0.7779, 0.9057, 0.8979, 0.1005, 0.9103, 0.06484, 0.9103, 0.06484, 0.8979, 0.1005, 0.94, 0.9413, 0.907, 0.9413, 0.907, 0.9413, 0.94, 0.9413, 0.726, 0.9402, 0.7148, 0.9057, 0.7148, 0.9057, 0.726, 0.9402, 0.9415, 0.1362, 0.9101, 0.1362, 0.9101, 0.1362, 0.9415, 0.1362, 0.8551, 0.06438, 0.8679, 0.1005, 0.8679, 0.1005, 0.8551, 0.06438, 0.7773, 0.1005, 0.7775, 0.3608, 0.7775, 0.3608, 0.7773, 0.1005, 0.7775, 0.3608, 0.7777, 0.6363, 0.7777, 0.6363, 0.7775, 0.3608, 0.9071, 0.87, 0.9401, 0.87, 0.9401, 0.87, 0.9071, 0.87, 0.8537, 0.6244, 0.8544, 0.3736, 0.8544, 0.3736, 0.8537, 0.6244, 0.8669, 0.3608, 0.8659, 0.6363, 0.8659, 0.6363, 0.8669, 0.3608, 0.7256, 0.135, 0.7134, 0.1005, 0.7134, 0.1005, 0.7256, 0.135, 0.94, 0.9413, 0.907, 0.9413, 0.907, 0.9413, 0.94, 0.9413, 0.7665, 0.8712, 0.766, 0.6249, 0.766, 0.6249, 0.7665, 0.8712, 0.8679, 0.1005, 0.8669, 0.3608, 0.8669, 0.3608, 0.8679, 0.1005, 0.9509, 0.9057, 0.94, 0.9413, 0.94, 0.9413, 0.9509, 0.9057, 0.9526, 0.3608, 0.9517, 0.6363, 0.9517, 0.6363, 0.9526, 0.3608, 0.9411, 0.3734, 0.9415, 0.1362, 0.9415, 0.1362, 0.9411, 0.3734, 0.8531, 0.8696, 0.8537, 0.6244, 0.8537, 0.6244, 0.8531, 0.8696, 0.726, 0.8712, 0.7665, 0.8712, 0.7665, 0.8712, 0.726, 0.8712, 0.8186, 0.1366, 0.8055, 0.1005, 0.8055, 0.1005, 0.8186, 0.1366, 0.9406, 0.6245, 0.9411, 0.3734, 0.9411, 0.3734, 0.9406, 0.6245, 0.7134, 0.1005, 0.7256, 0.06598, 0.7256, 0.06598, 0.7134, 0.1005, 0.9517, 0.6363, 0.9509, 0.9057, 0.9509, 0.9057, 0.9517, 0.6363, 0.9416, 0.06484, 0.9534, 0.1005, 0.9534, 0.1005, 0.9416, 0.06484, 0.8185, 0.06438, 0.8551, 0.06438, 0.8551, 0.06438, 0.8185, 0.06438, 0.8196, 0.9418, 0.8077, 0.9057, 0.8077, 0.9057, 0.8196, 0.9418, 0.7655, 0.373, 0.7651, 0.135, 0.7651, 0.135, 0.7655, 0.373, 0.8979, 0.1005, 0.9103, 0.06484, 0.9103, 0.06484, 0.8979, 0.1005, 0.7779, 0.9057, 0.7666, 0.9402, 0.7666, 0.9402, 0.7779, 0.9057, 0.8077, 0.9057, 0.8196, 0.8696, 0.8196, 0.8696, 0.8077, 0.9057, 0.7651, 0.135, 0.7256, 0.135, 0.7256, 0.135, 0.7651, 0.135, 0.8055, 0.1005, 0.8185, 0.06438, 0.8185, 0.06438, 0.8055, 0.1005, 0.7256, 0.06598, 0.7649, 0.06598, 0.7649, 0.06598, 0.7256, 0.06598, 0.9101, 0.1362, 0.8979, 0.1005, 0.8979, 0.1005, 0.9101, 0.1362, 0.7666, 0.9402, 0.726, 0.9402, 0.726, 0.9402, 0.7666, 0.9402, 0.9517, 0.6363, 0.9509, 0.9057, 0.9509, 0.9057, 0.9517, 0.6363, 0.7134, 0.1005, 0.7256, 0.06598, 0.7256, 0.06598, 0.7134, 0.1005, 0.8186, 0.1366, 0.8055, 0.1005, 0.8055, 0.1005, 0.8186, 0.1366, 0.9534, 0.1005, 0.9526, 0.3608, 0.9526, 0.3608, 0.9534, 0.1005, 0.766, 0.6249, 0.7655, 0.373, 0.7655, 0.373, 0.766, 0.6249, 0.9401, 0.87, 0.9406, 0.6245, 0.9406, 0.6245, 0.9401, 0.87, 0.7666, 0.9402, 0.726, 0.9402, 0.726, 0.9402, 0.7666, 0.9402, 0.9534, 0.1005, 0.9526, 0.3608, 0.9526, 0.3608, 0.9534, 0.1005, 0.9406, 0.6245, 0.9411, 0.3734, 0.9411, 0.3734, 0.9406, 0.6245, 0.9534, 0.1005, 0.9526, 0.3608, 0.9526, 0.3608, 0.9534, 0.1005, 0.9406, 0.6245, 0.9411, 0.3734, 0.9411, 0.3734, 0.9406, 0.6245, 0.8679, 0.1005, 0.8669, 0.3608, 0.8669, 0.3608, 0.8679, 0.1005, 0.8537, 0.6244, 0.8544, 0.3736, 0.8544, 0.3736, 0.8537, 0.6244, 0.7773, 0.1005, 0.7775, 0.3608, 0.7775, 0.3608, 0.7773, 0.1005, 0.7256, 0.135, 0.7257, 0.373, 0.7138, 0.3608, 0.7134, 0.1005, 0.7773, 0.1005, 0.7775, 0.3608, 0.7775, 0.3608, 0.7773, 0.1005, 0.766, 0.6249, 0.7655, 0.373, 0.7655, 0.373, 0.766, 0.6249, 0.807, 0.6363, 0.8062, 0.3608, 0.8189, 0.3736, 0.8192, 0.6244, 0.8963, 0.6363, 0.8971, 0.3608, 0.9092, 0.3734, 0.9081, 0.6245, 0.8679, 0.1005, 0.8669, 0.3608, 0.8669, 0.3608, 0.8679, 0.1005, 0.8537, 0.6244, 0.8544, 0.3736, 0.8544, 0.3736, 0.8537, 0.6244, 0.7256, 0.135, 0.7651, 0.135, 0.7655, 0.373, 0.7257, 0.373, 0.9415, 0.1362, 0.9411, 0.3734, 0.9092, 0.3734, 0.9101, 0.1362, 0.7773, 0.1005, 0.8055, 0.1005, 0.8062, 0.3608, 0.7775, 0.3608, 0.8679, 0.1005, 0.8979, 0.1005, 0.8971, 0.3608, 0.8669, 0.3608, 0.5, 0.1005, 0.7134, 0.1005, 0.7138, 0.3608, 0.5, 0.3608, 0.855, 0.1366, 0.8544, 0.3736, 0.8189, 0.3736, 0.8186, 0.1366, 0.8531, 0.8696, 0.8537, 0.6244, 0.8537, 0.6244, 0.8531, 0.8696, 0.8955, 0.9057, 0.8963, 0.6363, 0.9081, 0.6245, 0.9071, 0.87, 0.8077, 0.9057, 0.807, 0.6363, 0.8192, 0.6244, 0.8196, 0.8696, 0.7665, 0.8712, 0.766, 0.6249, 0.766, 0.6249, 0.7665, 0.8712, 0.8531, 0.8696, 0.8537, 0.6244, 0.8537, 0.6244, 0.8531, 0.8696, 0.9401, 0.87, 0.9406, 0.6245, 0.9406, 0.6245, 0.9401, 0.87, 0.9401, 0.87, 0.9406, 0.6245, 0.9406, 0.6245, 0.9401, 0.87, 0.7665, 0.8712, 0.766, 0.6249, 0.766, 0.6249, 0.7665, 0.8712, 0.9526, 0.3608, 0.9517, 0.6363, 0.9517, 0.6363, 0.9526, 0.3608, 0.9101, 0.1362, 0.8979, 0.1005, 0.8979, 0.1005, 0.9101, 0.1362, 0.7256, 0.06598, 0.7649, 0.06598, 0.7649, 0.06598, 0.7256, 0.06598, 0.8055, 0.1005, 0.8185, 0.06438, 0.8185, 0.06438, 0.8055, 0.1005, 0.9526, 0.3608, 0.9517, 0.6363, 0.9517, 0.6363, 0.9526, 0.3608, 0.8669, 0.3608, 0.8659, 0.6363, 0.8659, 0.6363, 0.8669, 0.3608, 0.7775, 0.3608, 0.7777, 0.6363, 0.7777, 0.6363, 0.7775, 0.3608, 0.7257, 0.373, 0.7259, 0.6249, 0.7143, 0.6363, 0.7138, 0.3608, 0.7775, 0.3608, 0.7777, 0.6363, 0.7777, 0.6363, 0.7775, 0.3608, 0.8669, 0.3608, 0.8659, 0.6363, 0.8659, 0.6363, 0.8669, 0.3608, 0.7257, 0.373, 0.7655, 0.373, 0.766, 0.6249, 0.7259, 0.6249, 0.9411, 0.3734, 0.9406, 0.6245, 0.9081, 0.6245, 0.9092, 0.3734, 0.7775, 0.3608, 0.8062, 0.3608, 0.807, 0.6363, 0.7777, 0.6363, 0.8669, 0.3608, 0.8971, 0.3608, 0.8963, 0.6363, 0.8659, 0.6363, 0.5, 0.3608, 0.7138, 0.3608, 0.7143, 0.6363, 0.5, 0.6363, 0.8544, 0.3736, 0.8537, 0.6244, 0.8192, 0.6244, 0.8189, 0.3736, 0.94, 0.9413, 0.9401, 0.87, 0.9509, 0.9057, 0.8955, 0.9057, 0.9071, 0.87, 0.907, 0.9413, 0.9415, 0.1362, 0.9416, 0.06484, 0.9534, 0.1005, 0.9103, 0.06484, 0.9101, 0.1362, 0.8979, 0.1005, 0.9517, 0.6363, 0.9509, 0.9057, 0.9401, 0.87, 0.9406, 0.6245, 0.94, 0.9413, 0.907, 0.9413, 0.9071, 0.87, 0.9401, 0.87, 0.9415, 0.1362, 0.9101, 0.1362, 0.9103, 0.06484, 0.9416, 0.06484, 0.853, 0.9418, 0.8531, 0.8696, 0.8648, 0.9057, 0.8196, 0.9418, 0.8077, 0.9057, 0.8196, 0.8696, 0.8185, 0.06438, 0.8186, 0.1366, 0.8055, 0.1005, 0.855, 0.1366, 0.8551, 0.06438, 0.8679, 0.1005, 0.8659, 0.6363, 0.8648, 0.9057, 0.8531, 0.8696, 0.8537, 0.6244, 0.853, 0.9418, 0.8196, 0.9418, 0.8196, 0.8696, 0.8531, 0.8696, 0.855, 0.1366, 0.8186, 0.1366, 0.8185, 0.06438, 0.8551, 0.06438, 0.7666, 0.9402, 0.7665, 0.8712, 0.7779, 0.9057, 0.7256, 0.06598, 0.7256, 0.135, 0.7134, 0.1005, 0.726, 0.9402, 0.7148, 0.9057, 0.726, 0.8712, 0.7651, 0.135, 0.7649, 0.06598, 0.7773, 0.1005, 0.7777, 0.6363, 0.7779, 0.9057, 0.7665, 0.8712, 0.766, 0.6249, 0.7651, 0.135, 0.7256, 0.135, 0.7256, 0.06598, 0.7649, 0.06598, 0.7666, 0.9402, 0.726, 0.9402, 0.726, 0.8712, 0.7665, 0.8712, 0.7773, 0.1005, 0.7775, 0.3608, 0.7655, 0.373, 0.7651, 0.135, 0.8679, 0.1005, 0.8669, 0.3608, 0.8544, 0.3736, 0.855, 0.1366, 0.9534, 0.1005, 0.9526, 0.3608, 0.9411, 0.3734, 0.9415, 0.1362, 0.7775, 0.3608, 0.7777, 0.6363, 0.766, 0.6249, 0.7655, 0.373, 0.8669, 0.3608, 0.8659, 0.6363, 0.8537, 0.6244, 0.8544, 0.3736, 0.9526, 0.3608, 0.9517, 0.6363, 0.9406, 0.6245, 0.9411, 0.3734, 0.907, 0.9413, 0.8955, 0.9057, 0.8955, 0.9057, 0.907, 0.9413, 0.766, 0.6249, 0.7655, 0.373, 0.7655, 0.373, 0.766, 0.6249, 0.8659, 0.6363, 0.8648, 0.9057, 0.8648, 0.9057, 0.8659, 0.6363, 0.9103, 0.06484, 0.9416, 0.06484, 0.9416, 0.06484, 0.9103, 0.06484, 0.7148, 0.9057, 0.726, 0.8712, 0.726, 0.8712, 0.7148, 0.9057, 0.8955, 0.9057, 0.9071, 0.87, 0.9071, 0.87, 0.8955, 0.9057, 0.8544, 0.3736, 0.855, 0.1366, 0.855, 0.1366, 0.8544, 0.3736, 0.8648, 0.9057, 0.853, 0.9418, 0.853, 0.9418, 0.8648, 0.9057, 0.853, 0.9418, 0.8196, 0.9418, 0.8196, 0.9418, 0.853, 0.9418, 0.8196, 0.8696, 0.8531, 0.8696, 0.8531, 0.8696, 0.8196, 0.8696, 0.7649, 0.06598, 0.7773, 0.1005, 0.7773, 0.1005, 0.7649, 0.06598, 0.855, 0.1366, 0.8186, 0.1366, 0.8186, 0.1366, 0.855, 0.1366, 0.7777, 0.6363, 0.7779, 0.9057, 0.7779, 0.9057, 0.7777, 0.6363, 0.9416, 0.06484, 0.9534, 0.1005, 0.9534, 0.1005, 0.9416, 0.06484, 0.8185, 0.06438, 0.8551, 0.06438, 0.8551, 0.06438, 0.8185, 0.06438, 0.8196, 0.9418, 0.8077, 0.9057, 0.8077, 0.9057, 0.8196, 0.9418, 0.7655, 0.373, 0.7651, 0.135, 0.7651, 0.135, 0.7655, 0.373, 0.8979, 0.1005, 0.9103, 0.06484, 0.9103, 0.06484, 0.8979, 0.1005, 0.7779, 0.9057, 0.7666, 0.9402, 0.7666, 0.9402, 0.7779, 0.9057, 0.8077, 0.9057, 0.8196, 0.8696, 0.8196, 0.8696, 0.8077, 0.9057, 0.7651, 0.135, 0.7256, 0.135, 0.7256, 0.135, 0.7651, 0.135])
me_plane_002.materials.append(mat_tail_light)
me_plane_002.use_remesh_fix_poles = True
me_plane_002.use_remesh_preserve_attributes = False
me_plane_002.use_mirror_vertex_groups = False
me_plane_002.update()
me_plane_001 = bpy.data.meshes.new('Plane.001')
me_plane_001.from_pydata([(0.43, 4.213, -0.2317), (0.0, 4.234, -0.2193), (0.5906, 4.207, -0.2597), (0.7438, 4.171, -0.3043), (0.823, 4.135, -0.4053), (0.748, 4.3, -0.4815), (0.5646, 4.361, -0.4815), (0.0, 4.395, -0.4815), (0.4114, 4.37, -0.4815), (0.6844, 4.194, -0.305), (0.6747, 4.325, -0.4815), (0.4247, 4.249, -0.2883), (0.4259, 4.248, -0.2867), (0.0, 4.269, -0.277), (-7.709e-09, 4.27, -0.2787), (0.414, 4.34, -0.4329), (0.4149, 4.341, -0.4346), (0.0, 4.364, -0.4306), (-7.738e-09, 4.365, -0.4323), (0.4256, 4.242, -0.2902), (0.4244, 4.243, -0.2919), (0.0, 4.265, -0.2823), (0.0, 4.264, -0.2806), (0.4146, 4.335, -0.4382), (0.4137, 4.334, -0.4365), (0.0, 4.359, -0.4358), (0.0, 4.358, -0.4341)], [], [(18, 16, 8, 7), (14, 11, 15, 17), (2, 9, 3, 4, 5, 10, 6, 8, 16, 12, 0), (17, 15, 24, 26), (12, 16, 23, 19), (15, 11, 20, 24), (1, 0, 12, 13), (20, 21, 22, 19), (19, 23, 24, 20), (23, 25, 26, 24), (16, 18, 25, 23), (13, 12, 19, 22), (11, 14, 21, 20)])
me_plane_001.polygons.foreach_set('use_smooth', [True] * 13)
_uv = me_plane_001.uv_layers.new(name='UVMap')
_uv.uv.foreach_set('vector', [0.0, 0.0, 0.0, 0.0, 0.0, 0.0, 0.0, 0.0, 0.0, 0.0, 0.0, 0.0, 0.0, 0.0, 0.0, 0.0, 0.0, 0.0, 0.0, 0.0, 0.0, 0.0, 0.0, 0.0, 0.0, 0.0, 0.0, 0.0, 0.0, 0.0, 0.0, 0.0, 0.0, 0.0, 0.0, 0.0, 0.0, 0.0, 0.0, 0.0, 0.0, 0.0, 0.0, 0.0, 0.0, 0.0, 0.0, 0.0, 0.0, 0.0, 0.0, 0.0, 0.0, 0.0, 0.0, 0.0, 0.0, 0.0, 0.0, 0.0, 0.0, 0.0, 0.0, 0.0, 0.0, 0.0, 0.0, 0.0, 0.0, 0.0, 0.0, 0.0, 0.0, 0.0, 0.0, 0.0, 0.0, 0.0, 0.0, 0.0, 0.0, 0.0, 0.0, 0.0, 0.0, 0.0, 0.0, 0.0, 0.0, 0.0, 0.0, 0.0, 0.0, 0.0, 0.0, 0.0, 0.0, 0.0, 0.0, 0.0, 0.0, 0.0, 0.0, 0.0, 0.0, 0.0, 0.0, 0.0, 0.0, 0.0, 0.0, 0.0, 0.0, 0.0, 0.0, 0.0, 0.0, 0.0])
me_plane_001.materials.append(mat_black)
me_plane_001.use_remesh_fix_poles = True
me_plane_001.use_remesh_preserve_attributes = False
me_plane_001.use_mirror_vertex_groups = False
me_plane_001.update()

# ---- objects
ob_light = bpy.data.objects.new('Light', light_light)
ob_camera = bpy.data.objects.new('Camera', cam_camera)
ob_back_001 = bpy.data.objects.new('back.001', None)
ob_front_001 = bpy.data.objects.new('front.001', None)
ob_side = bpy.data.objects.new('side', None)
ob_top = bpy.data.objects.new('top', None)
ob_doors = bpy.data.objects.new('doors', me_plane_003)
ob_front = bpy.data.objects.new('front', me_plane)
ob_plane = bpy.data.objects.new('Plane', me_plane_002)
ob_tail_light = bpy.data.objects.new('tail light', me_plane_001)

# ---- transforms, parenting, visibility, modifiers, constraints
ob_light.location = (4.076, 1.005, 5.904)
ob_light.rotation_euler = (0.6503, 0.05522, 1.866)
ob_light.lock_rotations_4d = False
ob_light.empty_display_type = 'ARROWS'
ob_light.color = (0.0, 0.0, 0.0, 0.0)
ob_light.lineart.crease_threshold = 0.0
ob_camera.location = (7.359, -6.926, 4.958)
ob_camera.rotation_euler = (1.109, 0.0, 0.8149)
ob_camera.lock_rotations_4d = False
ob_camera.empty_display_type = 'ARROWS'
ob_camera.color = (0.0, 0.0, 0.0, 0.0)
ob_camera.display_type = 'WIRE'
ob_camera.lineart.crease_threshold = 0.0
ob_back_001.location = (0.0, 0.0, 0.0)
ob_back_001.rotation_euler = (1.571, 0.0, 3.142)
ob_back_001.scale = (0.4389, 0.4389, 0.4389)
ob_back_001.empty_display_type = 'IMAGE'
ob_back_001.empty_display_size = 5.0
ob_back_001.show_empty_image_perspective = False
ob_back_001.use_empty_image_alpha = True
ob_back_001.empty_image_side = 'FRONT'
ob_back_001.color = (1.0, 1.0, 1.0, 0.7)
ob_back_001.lineart.crease_threshold = 0.0
ob_front_001.location = (0.0, -0.9787, 0.0)
ob_front_001.rotation_euler = (1.571, -0.0, -0.0)
ob_front_001.scale = (0.436, 0.436, 0.436)
ob_front_001.empty_display_type = 'IMAGE'
ob_front_001.empty_display_size = 5.0
ob_front_001.show_empty_image_perspective = False
ob_front_001.use_empty_image_alpha = True
ob_front_001.empty_image_side = 'FRONT'
ob_front_001.color = (1.0, 1.0, 1.0, 0.7)
ob_front_001.lineart.crease_threshold = 0.0
ob_side.location = (0.0, 0.0, 0.0)
ob_side.rotation_euler = (1.571, -0.0, 1.571)
ob_side.empty_display_type = 'IMAGE'
ob_side.empty_display_size = 5.0
ob_side.show_empty_image_perspective = False
ob_side.use_empty_image_alpha = True
ob_side.color = (1.0, 1.0, 1.0, 0.7)
ob_side.lineart.crease_threshold = 0.0
ob_top.location = (0.0, 0.0, 0.0)
ob_top.rotation_euler = (0.0, -0.0, 1.571)
ob_top.empty_display_type = 'IMAGE'
ob_top.empty_display_size = 5.0
ob_top.show_empty_image_perspective = False
ob_top.use_empty_image_alpha = True
ob_top.color = (1.0, 1.0, 1.0, 0.7)
ob_top.lineart.crease_threshold = 0.0
ob_doors.location = (0.0, -1.956, 0.5188)
ob_doors.lineart.crease_threshold = 0.0
_m = ob_doors.modifiers.new('Mirror', 'MIRROR')
_m.use_clip = True
_m = ob_doors.modifiers.new('Subdivision', 'SUBSURF')
_m.uv_smooth = 'PRESERVE_CORNERS'
_m.levels = 3
_m.render_levels = 3
_m = ob_doors.modifiers.new('Solidify', 'SOLIDIFY')
_m = ob_doors.modifiers.new('Auto Smooth', 'NODES')
_m.node_group = ng_auto_smooth
_gi = [s.identifier for s in ng_auto_smooth.interface.items_tree if s.item_type == 'SOCKET' and s.in_out == 'INPUT']
_m[_gi[1]] = 1.047  # Angle
ob_front.location = (0.0, -1.956, 0.5188)
ob_front.lineart.crease_threshold = 0.0
_m = ob_front.modifiers.new('Mirror', 'MIRROR')
_m.use_clip = True
_m = ob_front.modifiers.new('Subdivision', 'SUBSURF')
_m.uv_smooth = 'PRESERVE_CORNERS'
_m.levels = 3
_m.render_levels = 3
_m = ob_front.modifiers.new('Solidify', 'SOLIDIFY')
_m = ob_front.modifiers.new('Auto Smooth', 'NODES')
_m.node_group = ng_auto_smooth
_gi = [s.identifier for s in ng_auto_smooth.interface.items_tree if s.item_type == 'SOCKET' and s.in_out == 'INPUT']
_m[_gi[1]] = 1.047  # Angle
ob_plane.location = (0.0, 0.2049, 0.0)
ob_plane.scale = (0.8799, 0.8799, 0.8799)
ob_plane.lineart.crease_threshold = 0.0
_m = ob_plane.modifiers.new('Mirror', 'MIRROR')
_m.use_clip = True
_m = ob_plane.modifiers.new('Subdivision', 'SUBSURF')
_m.uv_smooth = 'PRESERVE_CORNERS'
_m.levels = 3
ob_tail_light.location = (0.0, -1.956, 0.5188)
ob_tail_light.lineart.crease_threshold = 0.0
_m = ob_tail_light.modifiers.new('Mirror', 'MIRROR')
_m.use_clip = True
_m = ob_tail_light.modifiers.new('Solidify', 'SOLIDIFY')
_m = ob_tail_light.modifiers.new('Auto Smooth', 'NODES')
_m.node_group = ng_auto_smooth
_gi = [s.identifier for s in ng_auto_smooth.interface.items_tree if s.item_type == 'SOCKET' and s.in_out == 'INPUT']
_m[_gi[1]] = 0.5236  # Angle

# ---- collection membership
col_collection.objects.link(ob_light)
col_collection.objects.link(ob_camera)
col_refernece.objects.link(ob_back_001)
col_refernece.objects.link(ob_front_001)
col_refernece.objects.link(ob_side)
col_refernece.objects.link(ob_top)
col_boody.objects.link(ob_doors)
col_boody.objects.link(ob_front)
col_boody.objects.link(ob_plane)
col_boody.objects.link(ob_tail_light)

# ---- scene / render settings (as saved in the file)
scene.camera = ob_camera
scene.frame_start = 1; scene.frame_end = 250; scene.frame_set(21)
scene.render.engine = 'BLENDER_EEVEE_NEXT'
scene.cycles.use_denoising = False
scene.cycles.samples = 128
scene.cycles.sampling_pattern = 'TABULATED_SOBOL'
scene.cycles.use_adaptive_sampling = False
scene.cycles.use_light_tree = False
scene.view_settings.view_transform = 'Filmic'
bpy.context.view_layer.update()
